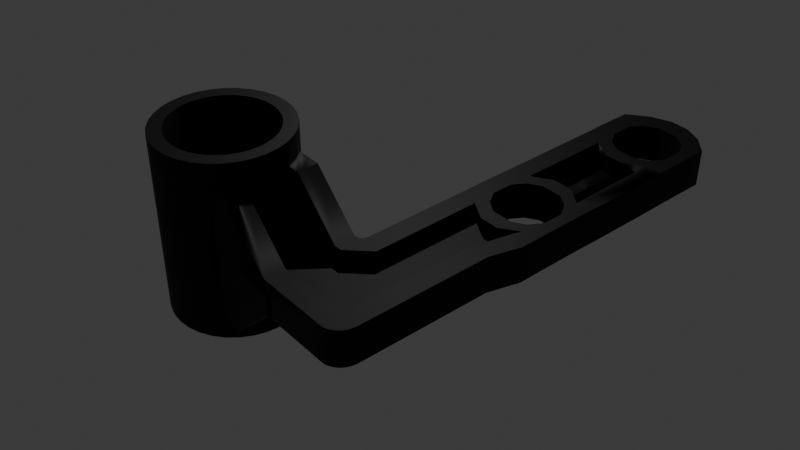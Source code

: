 # Source: OneShotBellcrank.blend  (saved by Blender 4.5.91; exported with 4.5.12 LTS)
import bpy
from mathutils import Matrix  # noqa: F401  (used for matrix-valued properties, if any)

bpy.ops.wm.read_factory_settings(use_empty=True)
scene = bpy.context.scene
scene.name = 'Scene'

# ---- collections
col_collection = bpy.data.collections.new('Collection'); scene.collection.children.link(col_collection)

# ---- materials (node trees are filled in below, after node groups)
mat_material_001 = bpy.data.materials.new('Material.001')

# ---- node groups
ng_smooth_by_angle = bpy.data.node_groups.new('Smooth by Angle', 'GeometryNodeTree')
_s = ng_smooth_by_angle.interface.new_socket(name='Mesh', in_out='OUTPUT', socket_type='NodeSocketGeometry')
_s = ng_smooth_by_angle.interface.new_socket(name='Mesh', in_out='INPUT', socket_type='NodeSocketGeometry')
_s = ng_smooth_by_angle.interface.new_socket(name='Angle', in_out='INPUT', socket_type='NodeSocketFloat')
_s.subtype = 'ANGLE'
_s.default_value = 0.5236
_s.min_value = 0.0
_s.max_value = 3.142
_s.description = 'Maximum face angle for smooth edges'
_s = ng_smooth_by_angle.interface.new_socket(name='Ignore Sharpness', in_out='INPUT', socket_type='NodeSocketBool')
_s.force_non_field = True
ng_smooth_by_angle.description = 'Set the sharpness of mesh edges based on the angle between the neighboring faces'
ng_smooth_by_angle.is_modifier = True
_N = ng_smooth_by_angle.nodes; _L = ng_smooth_by_angle.links
n0 = _N.new('GeometryNodeSetShadeSmooth'); n0.name = 'Set Shade Smooth'; n0.location = (120, -80)
n0.domain = 'EDGE'
n1 = _N.new('GeometryNodeSetShadeSmooth'); n1.name = 'Set Shade Smooth.001'; n1.location = (300, -80)
n2 = _N.new('NodeGroupOutput'); n2.name = 'Group Output'; n2.location = (480, -80)
n3 = _N.new('GeometryNodeInputMeshEdgeAngle'); n3.name = 'Edge Angle'; n3.location = (-440, -240)
n4 = _N.new('NodeGroupInput'); n4.name = 'Group Input'; n4.location = (-80, -80)
n5 = _N.new('GeometryNodeInputEdgeSmooth'); n5.name = 'Is Edge Smooth'; n5.location = (-260, -120)
n6 = _N.new('GeometryNodeInputShadeSmooth'); n6.name = 'Is Shade Smooth'; n6.location = (-440, -397)
n7 = _N.new('FunctionNodeCompare'); n7.name = 'Compare'; n7.location = (-260, -260)
n7.operation = 'LESS_EQUAL'
n7.inputs[6].default_value = (0.0, 0.0, 0.0, 0.0)
n7.inputs[7].default_value = (0.0, 0.0, 0.0, 0.0)
n8 = _N.new('FunctionNodeBooleanMath'); n8.name = 'Boolean Math.001'; n8.location = (-80, -260)
n9 = _N.new('NodeGroupInput'); n9.name = 'Group Input.001'; n9.location = (-440, -329)
n10 = _N.new('NodeGroupInput'); n10.name = 'Group Input.002'; n10.location = (-259, -189)
n11 = _N.new('FunctionNodeBooleanMath'); n11.name = 'Boolean Math'; n11.location = (-80, -149)
n11.operation = 'OR'
n12 = _N.new('FunctionNodeBooleanMath'); n12.name = 'Boolean Math.002'; n12.location = (-260, -380)
n12.operation = 'OR'
n13 = _N.new('NodeGroupInput'); n13.name = 'Group Input.003'; n13.location = (-440, -460)
_L.new(n3.outputs[0], n7.inputs[0])
_L.new(n1.outputs[0], n2.inputs[0])
_L.new(n9.outputs[1], n7.inputs[1])
_L.new(n7.outputs[0], n8.inputs[0])
_L.new(n4.outputs[0], n0.inputs[0])
_L.new(n0.outputs[0], n1.inputs[0])
_L.new(n8.outputs[0], n0.inputs[2])
_L.new(n10.outputs[2], n11.inputs[1])
_L.new(n5.outputs[0], n11.inputs[0])
_L.new(n11.outputs[0], n0.inputs[1])
_L.new(n13.outputs[2], n12.inputs[1])
_L.new(n6.outputs[0], n12.inputs[0])
_L.new(n12.outputs[0], n8.inputs[1])
n2.is_active_output = True

# ---- material node trees
mat_material_001.use_nodes = True; mat_material_001.node_tree.nodes.clear()
_N = mat_material_001.node_tree.nodes; _L = mat_material_001.node_tree.links
n0 = _N.new('ShaderNodeBsdfPrincipled'); n0.name = 'Principled BSDF'; n0.location = (-200, 100)
n0.inputs[0].default_value = (0.02513, 0.02513, 0.02513, 1.0)
n0.inputs[1].default_value = 1.0
n0.inputs[2].default_value = 0.6412
n1 = _N.new('ShaderNodeOutputMaterial'); n1.name = 'Material Output'; n1.location = (200, 100)
_L.new(n0.outputs[0], n1.inputs[0])
n1.is_active_output = True

# ---- world
world_world = bpy.data.worlds.new('World'); scene.world = world_world
world_world.use_nodes = True; world_world.node_tree.nodes.clear()
_N = world_world.node_tree.nodes; _L = world_world.node_tree.links
n0 = _N.new('ShaderNodeOutputWorld'); n0.name = 'World Output'; n0.location = (200, 100)
n1 = _N.new('ShaderNodeBackground'); n1.name = 'Background'; n1.location = (-200, 100)
n1.inputs[0].default_value = (0.05088, 0.05088, 0.05088, 1.0)
_L.new(n1.outputs[0], n0.inputs[0])
n0.is_active_output = True
world_world.color = (0.05088, 0.05088, 0.05088)
world_world.sun_shadow_jitter_overblur = 0.0

# ---- cameras
cam_camera = bpy.data.cameras.new('Camera')
cam_camera.clip_end = 100.0
cam_camera.ortho_scale = 7.314

# ---- lights
light_light = bpy.data.lights.new('Light', 'POINT')
light_light.energy = 1000.0
light_light.shadow_soft_size = 0.1

# ---- meshes
me_circle_001 = bpy.data.meshes.new('Circle.001')
me_circle_001.from_pydata([(0.0, 1.0, 0.0), (-0.1951, 0.9808, 0.0), (-0.3827, 0.9239, 0.0), (-0.5556, 0.8315, 0.0), (-0.7071, 0.7071, 0.0), (-0.8315, 0.5556, 0.0), (-0.9239, 0.3827, 0.0), (-0.9808, 0.1951, 0.0), (-1.0, 0.0, 0.0), (-0.9808, -0.1951, 0.0), (-0.9239, -0.3827, 0.0), (-0.8315, -0.5556, 0.0), (-0.7071, -0.7071, 0.0), (-0.5556, -0.8315, 0.0), (-0.3827, -0.9239, 0.0), (-0.1951, -0.9808, 0.0), (0.0, -1.0, 0.0), (0.1951, -0.9808, 0.0), (0.3827, -0.9239, 0.0), (0.5556, -0.8315, 0.0), (0.7071, -0.7071, 0.0), (0.8315, -0.5556, 0.0), (0.9239, -0.3827, 0.0), (0.9808, -0.1951, 0.0), (1.0, 0.0, 0.0), (0.9808, 0.1951, 0.0), (0.9239, 0.3827, 0.0), (0.8315, 0.5556, 0.0), (0.7071, 0.7071, 0.0), (0.5556, 0.8315, 0.0), (0.3827, 0.9239, 0.0), (0.1951, 0.9808, 0.0), (-0.1544, 0.776, 0.0), (0.0, 0.7912, 0.0), (-0.3028, 0.731, 0.0), (-0.4396, 0.6579, 0.0), (-0.5595, 0.5595, 0.0), (-0.6579, 0.4396, 0.0), (-0.731, 0.3028, 0.0), (-0.776, 0.1544, 0.0), (-0.7912, 0.0, 0.0), (-0.776, -0.1544, 0.0), (-0.731, -0.3028, 0.0), (-0.6579, -0.4396, 0.0), (-0.5595, -0.5595, 0.0), (-0.4396, -0.6579, 0.0), (-0.3028, -0.731, 0.0), (-0.1544, -0.776, 0.0), (0.0, -0.7912, 0.0), (0.1544, -0.776, 0.0), (0.3028, -0.731, 0.0), (0.4396, -0.6579, 0.0), (0.5595, -0.5595, 0.0), (0.6579, -0.4396, 0.0), (0.731, -0.3028, 0.0), (0.776, -0.1544, 0.0), (0.7912, 0.0, 0.0), (0.776, 0.1544, 0.0), (0.731, 0.3028, 0.0), (0.6579, 0.4396, 0.0), (0.5595, 0.5595, 0.0), (0.4396, 0.6579, 0.0), (0.3028, 0.731, 0.0), (0.1544, 0.776, 0.0), (-0.3827, -3.29, 0.0), (3.704, -1.977, 0.0), (3.476, -2.284, 0.0), (3.705, -3.421, 0.0), (3.473, -3.175, 0.0), (2.426, -3.161, 0.0), (2.205, -3.421, 0.0), (2.2, -1.977, 0.0), (2.421, -2.289, 0.0), (1.712, -2.988, 0.0), (1.712, -3.29, 0.0), (2.52, -3.417, 0.0), (2.814, -3.416, 0.0), (3.096, -3.416, 0.0), (3.391, -3.416, 0.0), (2.599, -2.394, 0.0), (2.792, -2.274, 0.0), (3.113, -2.273, 0.0), (3.307, -2.392, 0.0), (3.305, -3.107, 0.0), (3.115, -3.223, 0.0), (2.796, -3.224, 0.0), (2.603, -3.108, 0.0), (3.379, -1.976, 0.0), (3.091, -1.972, 0.0), (2.814, -1.972, 0.0), (2.526, -1.977, 0.0), (2.239, -2.596, 0.0), (2.241, -2.893, 0.0), (3.666, -2.595, 0.0), (3.665, -2.896, 0.0), (2.48, -2.913, 0.0), (2.48, -2.586, 0.0), (4.912, -3.161, 0.0), (4.688, -3.421, 0.0), (4.906, -2.289, 0.0), (4.685, -1.977, 0.0), (3.427, -2.913, 0.0), (3.427, -2.585, 0.0), (6.104, -2.285, 0.0), (6.1, -3.167, 0.0), (5.005, -3.417, 0.0), (5.299, -3.416, 0.0), (5.582, -3.416, 0.0), (5.876, -3.416, 0.0), (5.084, -2.394, 0.0), (5.277, -2.274, 0.0), (5.598, -2.273, 0.0), (5.793, -2.392, 0.0), (5.791, -3.107, 0.0), (5.6, -3.223, 0.0), (5.281, -3.224, 0.0), (5.089, -3.108, 0.0), (5.865, -1.976, 0.0), (5.576, -1.972, 0.0), (5.299, -1.972, 0.0), (5.011, -1.977, 0.0), (4.724, -2.596, 0.0), (4.726, -2.893, 0.0), (6.223, -2.594, 0.0), (6.218, -2.89, 0.0), (4.966, -2.913, 0.0), (4.965, -2.586, 0.0), (5.913, -2.913, 0.0), (5.913, -2.585, 0.0), (0.3827, -1.103, 0.0), (0.3827, -1.85, 0.0), (0.7071, -1.103, 0.0), (-0.3827, -1.85, 0.0), (-0.3827, -1.103, 0.0), (-0.7071, -1.103, 0.0), (-0.7071, -1.85, 0.0), (-0.1544, 0.776, 1.403), (0.0, 0.7912, 1.403), (-0.3028, 0.731, 1.403), (-0.4396, 0.6579, 1.403), (-0.5595, 0.5595, 1.403), (-0.6579, 0.4396, 1.403), (-0.731, 0.3028, 1.403), (-0.776, 0.1544, 1.403), (-0.7912, 0.0, 1.403), (-0.776, -0.1544, 1.403), (-0.731, -0.3028, 1.403), (-0.6579, -0.4396, 1.403), (-0.5595, -0.5595, 1.403), (-0.4396, -0.6579, 1.403), (-0.3028, -0.731, 1.403), (-0.1544, -0.776, 1.403), (0.0, -0.7912, 1.403), (0.1544, -0.776, 1.403), (0.3028, -0.731, 1.403), (0.4396, -0.6579, 1.403), (0.5595, -0.5595, 1.403), (0.6579, -0.4396, 1.403), (0.731, -0.3028, 1.403), (0.776, -0.1544, 1.403), (0.7912, 0.0, 1.403), (0.776, 0.1544, 1.403), (0.731, 0.3028, 1.403), (0.6579, 0.4396, 1.403), (0.5595, 0.5595, 1.403), (0.4396, 0.6579, 1.403), (0.3028, 0.731, 1.403), (0.1544, 0.776, 1.403), (-0.1951, 0.9808, 1.403), (0.0, 1.0, 1.403), (-0.3827, 0.9239, 1.403), (-0.5556, 0.8315, 1.403), (-0.7071, 0.7071, 1.403), (-0.8315, 0.5556, 1.403), (-0.9239, 0.3827, 1.403), (-0.9808, 0.1951, 1.403), (-1.0, 0.0, 1.403), (-0.9808, -0.1951, 1.403), (-0.9239, -0.3827, 1.403), (-0.8315, -0.5556, 1.403), (-0.7071, -0.7071, 1.403), (-0.5556, -0.8315, 1.403), (-0.3827, -0.9239, 1.403), (-0.1951, -0.9808, 1.403), (0.0, -1.0, 1.403), (0.1951, -0.9808, 1.403), (0.3827, -0.9239, 1.403), (0.5556, -0.8315, 1.403), (0.7071, -0.7071, 1.403), (0.8315, -0.5556, 1.403), (0.9239, -0.3827, 1.403), (0.9808, -0.1951, 1.403), (1.0, 0.0, 1.403), (0.9808, 0.1951, 1.403), (0.9239, 0.3827, 1.403), (0.8315, 0.5556, 1.403), (0.7071, 0.7071, 1.403), (0.5556, 0.8315, 1.403), (0.3827, 0.9239, 1.403), (0.1951, 0.9808, 1.403), (-0.5556, -0.8315, 1.038), (-0.7071, -0.7071, 1.038), (-0.3827, -0.9239, 1.038), (0.5556, -0.8315, 1.038), (0.3827, -0.9239, 1.038), (0.7071, -0.7071, 1.038), (-0.3827, -1.103, 1.038), (0.7071, -1.103, 1.038), (0.3827, -1.103, 1.038), (-0.7071, -1.103, 1.038), (0.3827, -1.85, 0.2879), (-0.3827, -1.85, 0.2879), (-0.3827, -1.977, 0.0), (-0.7071, -1.977, 0.0), (-0.7071, -1.85, 0.2879), (-0.7071, -1.977, 0.2879), (-0.3827, -1.977, 0.2879), (-0.7071, -2.988, 0.2879), (3.476, -2.284, 0.2879), (3.704, -1.977, 0.2879), (3.705, -3.421, 0.2879), (3.473, -3.175, 0.2879), (1.712, -2.988, 0.2879), (3.391, -3.416, 0.2879), (2.2, -1.977, 0.2879), (3.364, -2.335, 0.2879), (2.547, -3.166, 0.2879), (2.426, -3.161, 0.2879), (1.712, -3.29, 0.2879), (2.205, -3.421, 0.2879), (2.526, -1.977, 0.2879), (2.421, -2.289, 0.2879), (2.241, -2.893, 0.2879), (3.665, -2.896, 0.2879), (2.52, -3.417, 0.2879), (2.814, -3.416, 0.2879), (3.096, -3.416, 0.2879), (2.542, -2.337, 0.2879), (2.769, -2.196, 0.2879), (3.135, -2.195, 0.2879), (3.362, -3.164, 0.2879), (3.137, -3.301, 0.2879), (2.774, -3.302, 0.2879), (3.379, -1.976, 0.2879), (3.091, -1.972, 0.2879), (2.814, -1.972, 0.2879), (2.402, -2.563, 0.2879), (4.724, -2.596, 0.2879), (4.906, -2.289, 0.2879), (5.027, -2.337, 0.2879), (3.506, -2.563, 0.2879), (2.239, -2.596, 0.2879), (3.666, -2.595, 0.2879), (2.402, -2.936, 0.2879), (5.85, -2.335, 0.2879), (6.104, -2.285, 0.2879), (6.1, -3.167, 0.2879), (5.876, -3.416, 0.2879), (3.505, -2.935, 0.2879), (4.685, -1.977, 0.2879), (4.688, -3.421, 0.2879), (4.912, -3.161, 0.2879), (2.599, -2.394, 0.2879), (2.792, -2.274, 0.2879), (3.113, -2.273, 0.2879), (3.307, -2.392, 0.2879), (3.305, -3.107, 0.2879), (3.115, -3.223, 0.2879), (2.796, -3.224, 0.2879), (2.603, -3.108, 0.2879), (2.48, -2.586, 0.2879), (3.427, -2.585, 0.2879), (2.48, -2.913, 0.2879), (3.427, -2.913, 0.2879), (5.011, -1.977, 0.2879), (6.218, -2.89, 0.2879), (5.005, -3.417, 0.2879), (5.299, -3.416, 0.2879), (5.582, -3.416, 0.2879), (5.255, -2.196, 0.2879), (5.62, -2.195, 0.2879), (5.847, -3.164, 0.2879), (5.623, -3.301, 0.2879), (5.259, -3.302, 0.2879), (5.033, -3.166, 0.2879), (5.576, -1.972, 0.2879), (5.865, -1.976, 0.2879), (5.299, -1.972, 0.2879), (4.887, -2.563, 0.2879), (5.991, -2.563, 0.2879), (4.726, -2.893, 0.2879), (6.223, -2.594, 0.2879), (4.888, -2.936, 0.2879), (5.991, -2.935, 0.2879), (5.277, -2.274, 0.2879), (5.084, -2.394, 0.2879), (5.598, -2.273, 0.2879), (5.793, -2.392, 0.2879), (5.6, -3.223, 0.2879), (5.791, -3.107, 0.2879), (5.281, -3.224, 0.2879), (5.089, -3.108, 0.2879), (4.965, -2.586, 0.2879), (5.913, -2.585, 0.2879), (4.966, -2.913, 0.2879), (5.913, -2.913, 0.2879), (-0.7071, -2.988, 0.0), (-0.446, -3.284, 0.0), (-0.5068, -3.267, 0.0), (-0.5629, -3.239, 0.0), (-0.6121, -3.202, 0.0), (-0.6524, -3.156, 0.0), (-0.6824, -3.104, 0.0), (-0.7009, -3.047, 0.0), (-0.3827, -3.29, 0.2879), (-0.7009, -3.047, 0.2879), (-0.6824, -3.104, 0.2879), (-0.6524, -3.156, 0.2879), (-0.6121, -3.202, 0.2879), (-0.5629, -3.239, 0.2879), (-0.5068, -3.267, 0.2879), (-0.446, -3.284, 0.2879), (0.7071, -2.292, 0.0), (0.3827, -1.977, 0.0), (0.3827, -1.977, 0.2879), (0.7071, -2.292, 0.2879), (-0.3827, -2.793, 0.0), (-0.1875, -2.988, 0.0), (-0.3789, -2.831, 0.0), (-0.3678, -2.867, 0.0), (-0.3498, -2.901, 0.0), (-0.3255, -2.931, 0.0), (-0.2959, -2.955, 0.0), (-0.2622, -2.973, 0.0), (-0.2256, -2.984, 0.0), (-0.1875, -2.988, 0.2879), (-0.3827, -2.793, 0.2879), (-0.5778, -2.988, 0.2879), (-0.3827, -3.183, 0.2879), (-0.2256, -2.984, 0.2879), (-0.2622, -2.973, 0.2879), (-0.2959, -2.955, 0.2879), (-0.3255, -2.931, 0.2879), (-0.3498, -2.901, 0.2879), (-0.3678, -2.867, 0.2879), (-0.3789, -2.831, 0.2879), (0.7071, -1.85, 0.0), (0.8398, -1.977, 0.0), (0.7187, -1.917, 0.0), (0.7692, -1.966, 0.0), (0.8398, -1.977, 0.2879), (0.7071, -1.85, 0.2879), (0.5745, -1.977, 0.2879), (0.7071, -2.109, 0.2879), (0.7692, -1.966, 0.2879), (0.7187, -1.917, 0.2879), (-0.1951, -0.9808, 0.06204), (-0.3827, -0.9239, 0.06204), (0.0, -1.0, 0.06204), (0.1951, -0.9808, 0.06204), (0.3827, -0.9239, 0.06204), (-0.3827, -1.103, 0.06204), (0.7071, -2.292, 0.06204), (2.421, -2.289, 0.06204), (2.426, -3.161, 0.06204), (1.712, -2.988, 0.06204), (2.241, -2.893, 0.06204), (2.239, -2.596, 0.06204), (0.3827, -1.103, 0.06204), (0.3827, -1.85, 0.06204), (-0.3827, -1.85, 0.06204), (-0.3827, -1.977, 0.06204), (0.3827, -1.977, 0.06204), (-0.1875, -2.988, 0.06204), (-0.2256, -2.984, 0.06204), (-0.2622, -2.973, 0.06204), (-0.2959, -2.955, 0.06204), (-0.3255, -2.931, 0.06204), (-0.3498, -2.901, 0.06204), (-0.3678, -2.867, 0.06204), (-0.3789, -2.831, 0.06204), (-0.3827, -2.793, 0.06204), (-0.1544, 0.776, -1.403), (0.0, 0.7912, -1.403), (-0.3028, 0.731, -1.403), (-0.4396, 0.6579, -1.403), (-0.5595, 0.5595, -1.403), (-0.6579, 0.4396, -1.403), (-0.731, 0.3028, -1.403), (-0.776, 0.1544, -1.403), (-0.7912, 0.0, -1.403), (-0.776, -0.1544, -1.403), (-0.731, -0.3028, -1.403), (-0.6579, -0.4396, -1.403), (-0.5595, -0.5595, -1.403), (-0.4396, -0.6579, -1.403), (-0.3028, -0.731, -1.403), (-0.1544, -0.776, -1.403), (0.0, -0.7912, -1.403), (0.1544, -0.776, -1.403), (0.3028, -0.731, -1.403), (0.4396, -0.6579, -1.403), (0.5595, -0.5595, -1.403), (0.6579, -0.4396, -1.403), (0.731, -0.3028, -1.403), (0.776, -0.1544, -1.403), (0.7912, 0.0, -1.403), (0.776, 0.1544, -1.403), (0.731, 0.3028, -1.403), (0.6579, 0.4396, -1.403), (0.5595, 0.5595, -1.403), (0.4396, 0.6579, -1.403), (0.3028, 0.731, -1.403), (0.1544, 0.776, -1.403), (-0.1951, 0.9808, -1.403), (0.0, 1.0, -1.403), (-0.3827, 0.9239, -1.403), (-0.5556, 0.8315, -1.403), (-0.7071, 0.7071, -1.403), (-0.8315, 0.5556, -1.403), (-0.9239, 0.3827, -1.403), (-0.9808, 0.1951, -1.403), (-1.0, 0.0, -1.403), (-0.9808, -0.1951, -1.403), (-0.9239, -0.3827, -1.403), (-0.8315, -0.5556, -1.403), (-0.7071, -0.7071, -1.403), (-0.5556, -0.8315, -1.403), (-0.3827, -0.9239, -1.403), (-0.1951, -0.9808, -1.403), (0.0, -1.0, -1.403), (0.1951, -0.9808, -1.403), (0.3827, -0.9239, -1.403), (0.5556, -0.8315, -1.403), (0.7071, -0.7071, -1.403), (0.8315, -0.5556, -1.403), (0.9239, -0.3827, -1.403), (0.9808, -0.1951, -1.403), (1.0, 0.0, -1.403), (0.9808, 0.1951, -1.403), (0.9239, 0.3827, -1.403), (0.8315, 0.5556, -1.403), (0.7071, 0.7071, -1.403), (0.5556, 0.8315, -1.403), (0.3827, 0.9239, -1.403), (0.1951, 0.9808, -1.403), (-0.5556, -0.8315, -1.038), (-0.7071, -0.7071, -1.038), (-0.3827, -0.9239, -1.038), (0.5556, -0.8315, -1.038), (0.3827, -0.9239, -1.038), (0.7071, -0.7071, -1.038), (-0.3827, -1.103, -1.038), (0.7071, -1.103, -1.038), (0.3827, -1.103, -1.038), (-0.7071, -1.103, -1.038), (0.3827, -1.85, -0.2879), (0.7071, -1.85, -0.2879), (-0.3827, -1.85, -0.2879), (-0.7071, -1.85, -0.2879), (-0.7071, -1.977, -0.2879), (-0.3827, -1.977, -0.2879), (-0.7071, -2.988, -0.2879), (3.476, -2.284, -0.2879), (3.704, -1.977, -0.2879), (3.705, -3.421, -0.2879), (3.473, -3.175, -0.2879), (1.712, -2.988, -0.2879), (3.391, -3.416, -0.2879), (2.2, -1.977, -0.2879), (3.364, -2.335, -0.2879), (2.547, -3.166, -0.2879), (2.426, -3.161, -0.2879), (1.712, -3.29, -0.2879), (2.205, -3.421, -0.2879), (2.526, -1.977, -0.2879), (2.421, -2.289, -0.2879), (2.241, -2.893, -0.2879), (3.665, -2.896, -0.2879), (2.52, -3.417, -0.2879), (2.814, -3.416, -0.2879), (3.096, -3.416, -0.2879), (2.542, -2.337, -0.2879), (2.769, -2.196, -0.2879), (3.135, -2.195, -0.2879), (3.362, -3.164, -0.2879), (3.137, -3.301, -0.2879), (2.774, -3.302, -0.2879), (3.379, -1.976, -0.2879), (3.091, -1.972, -0.2879), (2.814, -1.972, -0.2879), (2.402, -2.563, -0.2879), (4.724, -2.596, -0.2879), (4.906, -2.289, -0.2879), (5.027, -2.337, -0.2879), (3.506, -2.563, -0.2879), (2.239, -2.596, -0.2879), (3.666, -2.595, -0.2879), (2.402, -2.936, -0.2879), (5.85, -2.335, -0.2879), (6.104, -2.285, -0.2879), (6.1, -3.167, -0.2879), (5.876, -3.416, -0.2879), (3.505, -2.935, -0.2879), (4.685, -1.977, -0.2879), (4.688, -3.421, -0.2879), (4.912, -3.161, -0.2879), (2.599, -2.394, -0.2879), (2.792, -2.274, -0.2879), (3.113, -2.273, -0.2879), (3.307, -2.392, -0.2879), (3.305, -3.107, -0.2879), (3.115, -3.223, -0.2879), (2.796, -3.224, -0.2879), (2.603, -3.108, -0.2879), (2.48, -2.586, -0.2879), (3.427, -2.585, -0.2879), (2.48, -2.913, -0.2879), (3.427, -2.913, -0.2879), (5.011, -1.977, -0.2879), (6.218, -2.89, -0.2879), (5.005, -3.417, -0.2879), (5.299, -3.416, -0.2879), (5.582, -3.416, -0.2879), (5.255, -2.196, -0.2879), (5.62, -2.195, -0.2879), (5.847, -3.164, -0.2879), (5.623, -3.301, -0.2879), (5.259, -3.302, -0.2879), (5.033, -3.166, -0.2879), (5.576, -1.972, -0.2879), (5.865, -1.976, -0.2879), (5.299, -1.972, -0.2879), (4.887, -2.563, -0.2879), (5.991, -2.563, -0.2879), (4.726, -2.893, -0.2879), (6.223, -2.594, -0.2879), (4.888, -2.936, -0.2879), (5.991, -2.935, -0.2879), (5.277, -2.274, -0.2879), (5.084, -2.394, -0.2879), (5.598, -2.273, -0.2879), (5.793, -2.392, -0.2879), (5.6, -3.223, -0.2879), (5.791, -3.107, -0.2879), (5.281, -3.224, -0.2879), (5.089, -3.108, -0.2879), (4.965, -2.586, -0.2879), (5.913, -2.585, -0.2879), (4.966, -2.913, -0.2879), (5.913, -2.913, -0.2879), (0.3827, -1.977, -0.2879), (-0.3827, -3.29, -0.2879), (-0.7009, -3.047, -0.2879), (-0.6824, -3.104, -0.2879), (-0.6524, -3.156, -0.2879), (-0.6121, -3.202, -0.2879), (-0.5629, -3.239, -0.2879), (-0.5068, -3.267, -0.2879), (-0.446, -3.284, -0.2879), (0.7071, -2.292, -0.2879), (-0.1875, -2.988, -0.2879), (-0.3827, -2.793, -0.2879), (-0.5778, -2.988, -0.2879), (-0.3827, -3.183, -0.2879), (-0.2256, -2.984, -0.2879), (-0.2622, -2.973, -0.2879), (-0.2959, -2.955, -0.2879), (-0.3255, -2.931, -0.2879), (-0.3498, -2.901, -0.2879), (-0.3678, -2.867, -0.2879), (-0.3789, -2.831, -0.2879), (0.8398, -1.977, -0.2879), (0.5745, -1.977, -0.2879), (0.7071, -2.109, -0.2879), (0.7692, -1.966, -0.2879), (0.7187, -1.917, -0.2879), (-0.1951, -0.9808, -0.06204), (-0.3827, -0.9239, -0.06204), (0.0, -1.0, -0.06204), (0.1951, -0.9808, -0.06204), (0.3827, -0.9239, -0.06204), (-0.3827, -1.103, -0.06204), (0.7071, -2.292, -0.06204), (2.421, -2.289, -0.06204), (2.426, -3.161, -0.06204), (1.712, -2.988, -0.06204), (2.241, -2.893, -0.06204), (2.239, -2.596, -0.06204), (0.3827, -1.103, -0.06204), (0.3827, -1.85, -0.06204), (-0.3827, -1.85, -0.06204), (-0.3827, -1.977, -0.06204), (0.3827, -1.977, -0.06204), (-0.1875, -2.988, -0.06204), (-0.2256, -2.984, -0.06204), (-0.2622, -2.973, -0.06204), (-0.2959, -2.955, -0.06204), (-0.3255, -2.931, -0.06204), (-0.3498, -2.901, -0.06204), (-0.3678, -2.867, -0.06204), (-0.3789, -2.831, -0.06204), (-0.3827, -2.793, -0.06204)], [(346, 323)], [(19, 20, 188, 187), (57, 56, 160, 161), (18, 19, 187, 186), (56, 55, 159, 160), (17, 18, 186, 185), (55, 54, 158, 159), (16, 17, 185, 184), (54, 53, 157, 158), (15, 16, 184, 183), (53, 52, 156, 157), (14, 15, 183, 182), (52, 51, 155, 156), (13, 14, 182, 181), (51, 50, 154, 155), (12, 13, 181, 180), (50, 49, 153, 154), (11, 12, 180, 179), (49, 48, 152, 153), (10, 11, 179, 178), (48, 47, 151, 152), (9, 10, 178, 177), (47, 46, 150, 151), (8, 9, 177, 176), (46, 45, 149, 150), (7, 8, 176, 175), (45, 44, 148, 149), (6, 7, 175, 174), (44, 43, 147, 148), (5, 6, 174, 173), (31, 0, 169, 199), (43, 42, 146, 147), (4, 5, 173, 172), (324, 210, 130, 323), (131, 20, 205, 207), (121, 122, 290, 247), (120, 100, 259, 274), (72, 231, 325, 322), (90, 71, 224, 230), (99, 121, 247, 248), (99, 100, 259, 248), (74, 70, 229, 228), (128, 127, 305, 303), (98, 97, 261, 260), (127, 113, 299, 305), (89, 90, 230, 245), (97, 68, 221, 261), (125, 126, 302, 304), (88, 89, 245, 244), (67, 98, 260, 220), (116, 125, 304, 301), (87, 88, 244, 243), (100, 65, 219, 259), (78, 67, 220, 223), (112, 128, 303, 297), (65, 87, 243, 219), (66, 99, 248, 218), (126, 109, 295, 302), (115, 116, 301, 300), (214, 215, 213, 135), (119, 120, 274, 287), (114, 115, 300, 298), (108, 104, 256, 257), (118, 119, 287, 285), (113, 114, 298, 299), (117, 118, 285, 286), (213, 306, 217, 215), (111, 112, 297, 296), (102, 101, 273, 271), (110, 111, 296, 294), (103, 117, 286, 255), (101, 83, 266, 273), (109, 110, 294, 295), (122, 97, 261, 290), (94, 93, 252, 233), (95, 96, 270, 272), (93, 66, 218, 252), (86, 95, 272, 269), (77, 78, 223, 236), (91, 92, 232, 251), (82, 102, 271, 265), (76, 77, 236, 235), (72, 91, 251, 231), (96, 79, 262, 270), (136, 137, 169, 168), (130, 346, 351, 210), (129, 131, 207, 208), (129, 130, 210, 208), (138, 136, 168, 170), (139, 138, 170, 171), (140, 139, 171, 172), (141, 140, 172, 173), (142, 141, 173, 174), (143, 142, 174, 175), (144, 143, 175, 176), (145, 144, 176, 177), (146, 145, 177, 178), (147, 146, 178, 179), (148, 147, 179, 180), (149, 148, 180, 181), (150, 149, 181, 182), (151, 150, 182, 183), (152, 151, 183, 184), (153, 152, 184, 185), (154, 153, 185, 186), (155, 154, 186, 187), (156, 155, 187, 188), (157, 156, 188, 189), (158, 157, 189, 190), (159, 158, 190, 191), (160, 159, 191, 192), (161, 160, 192, 193), (162, 161, 193, 194), (163, 162, 194, 195), (164, 163, 195, 196), (165, 164, 196, 197), (166, 165, 197, 198), (167, 166, 198, 199), (137, 167, 199, 169), (58, 57, 161, 162), (20, 21, 189, 188), (59, 58, 162, 163), (32, 33, 137, 136), (21, 22, 190, 189), (60, 59, 163, 164), (34, 32, 136, 138), (22, 23, 191, 190), (61, 60, 164, 165), (35, 34, 138, 139), (23, 24, 192, 191), (62, 61, 165, 166), (36, 35, 139, 140), (24, 25, 193, 192), (63, 62, 166, 167), (37, 36, 140, 141), (25, 26, 194, 193), (33, 63, 167, 137), (38, 37, 141, 142), (26, 27, 195, 194), (0, 1, 168, 169), (39, 38, 142, 143), (27, 28, 196, 195), (1, 2, 170, 168), (40, 39, 143, 144), (28, 29, 197, 196), (2, 3, 171, 170), (41, 40, 144, 145), (29, 30, 198, 197), (3, 4, 172, 171), (42, 41, 145, 146), (30, 31, 199, 198), (204, 208, 207, 205, 203), (209, 206, 202, 200, 201), (19, 18, 204, 203), (133, 14, 202, 206), (134, 133, 206, 209), (13, 12, 201, 200), (20, 19, 203, 205), (12, 134, 209, 201), (18, 129, 208, 204), (14, 13, 200, 202), (214, 211, 206, 209), (207, 208, 210, 351), (135, 132, 211, 214), (75, 76, 235, 234), (85, 86, 269, 268), (134, 135, 214, 209), (132, 133, 206, 211), (346, 131, 207, 351), (132, 212, 216, 211), (240, 223, 220, 221), (243, 225, 218, 219), (222, 228, 229, 227), (258, 240, 221, 233), (232, 227, 226, 253), (287, 279, 280, 285), (274, 249, 279, 287), (259, 248, 249, 274), (224, 231, 237, 230), (230, 237, 238, 245), (245, 238, 239, 244), (244, 239, 225, 243), (227, 229, 234, 226), (226, 234, 235, 242), (242, 235, 236, 241), (241, 236, 223, 240), (290, 261, 284, 292), (293, 281, 256, 275), (219, 218, 248, 259), (221, 220, 260, 261), (231, 251, 246, 237), (251, 232, 253, 246), (225, 250, 252, 218), (250, 258, 233, 252), (262, 263, 238, 237), (263, 264, 239, 238), (264, 265, 225, 239), (266, 267, 241, 240), (267, 268, 242, 241), (268, 269, 226, 242), (270, 262, 237, 246), (265, 271, 250, 225), (269, 272, 253, 226), (272, 270, 246, 253), (273, 266, 240, 258), (271, 273, 258, 250), (285, 280, 254, 286), (261, 260, 276, 284), (284, 276, 277, 283), (283, 277, 278, 282), (282, 278, 257, 281), (248, 247, 288, 249), (247, 290, 292, 288), (254, 289, 291, 255), (289, 293, 275, 291), (295, 294, 279, 249), (294, 296, 280, 279), (296, 297, 254, 280), (299, 298, 282, 281), (298, 300, 283, 282), (300, 301, 284, 283), (302, 295, 249, 288), (297, 303, 289, 254), (301, 304, 292, 284), (304, 302, 288, 292), (305, 299, 281, 293), (303, 305, 293, 289), (254, 255, 286), (257, 256, 281), (216, 211, 214, 215), (69, 73, 222, 227), (123, 103, 255, 291), (212, 213, 215, 216), (104, 124, 275, 256), (79, 80, 263, 262), (64, 74, 228, 314), (124, 123, 291, 275), (98, 105, 276, 260), (80, 81, 264, 263), (105, 106, 277, 276), (81, 82, 265, 264), (92, 69, 227, 232), (106, 107, 278, 277), (83, 84, 267, 266), (68, 94, 233, 221), (107, 108, 257, 278), (84, 85, 268, 267), (70, 75, 234, 229), (217, 306, 313, 315), (315, 313, 312, 316), (316, 312, 311, 317), (317, 311, 310, 318), (318, 310, 309, 319), (319, 309, 308, 320), (320, 308, 307, 321), (321, 307, 64, 314), (322, 325, 324, 323), (335, 339, 340, 341, 342, 343, 344, 345, 336, 337, 338), (335, 327, 334, 339), (339, 334, 333, 340), (340, 333, 332, 341), (341, 332, 331, 342), (342, 331, 330, 343), (343, 330, 329, 344), (344, 329, 328, 345), (345, 328, 326, 336), (73, 327, 335, 222), (326, 212, 216, 336), (216, 215, 217, 337, 336), (335, 338, 314, 228, 222), (338, 337, 217, 315, 316, 317, 318, 319, 320, 321, 314), (350, 354, 355, 351, 352, 353), (346, 351, 355, 348), (348, 355, 354, 349), (349, 354, 350, 347), (347, 350, 224, 71), (351, 210, 324, 352), (350, 353, 325, 231, 224), (353, 352, 324, 325), (15, 14, 357, 356), (357, 361, 370, 371, 381, 380, 379, 378, 377, 376, 375, 374, 373, 365, 364, 366, 367, 363, 362, 372, 369, 368, 360, 359, 358, 356), (92, 91, 367, 366), (331, 332, 376, 377), (16, 15, 356, 358), (132, 212, 371, 370), (17, 16, 358, 359), (322, 323, 372, 362), (330, 331, 377, 378), (18, 17, 359, 360), (129, 18, 360, 368), (130, 129, 368, 369), (329, 330, 378, 379), (72, 322, 362, 363), (133, 132, 370, 361), (328, 329, 379, 380), (73, 69, 364, 365), (334, 327, 373, 374), (326, 328, 380, 381), (14, 133, 361, 357), (333, 334, 374, 375), (69, 92, 366, 364), (327, 73, 365, 373), (332, 333, 375, 376), (91, 72, 363, 367), (212, 326, 381, 371), (323, 130, 369, 372), (94, 68, 97, 122, 121, 99, 66, 93), (19, 433, 434, 20), (57, 407, 406, 56), (18, 432, 433, 19), (56, 406, 405, 55), (17, 431, 432, 18), (55, 405, 404, 54), (16, 430, 431, 17), (54, 404, 403, 53), (15, 429, 430, 16), (53, 403, 402, 52), (14, 428, 429, 15), (52, 402, 401, 51), (13, 427, 428, 14), (51, 401, 400, 50), (12, 426, 427, 13), (50, 400, 399, 49), (11, 425, 426, 12), (49, 399, 398, 48), (10, 424, 425, 11), (48, 398, 397, 47), (9, 423, 424, 10), (47, 397, 396, 46), (8, 422, 423, 9), (46, 396, 395, 45), (7, 421, 422, 8), (45, 395, 394, 44), (6, 420, 421, 7), (44, 394, 393, 43), (5, 419, 420, 6), (31, 445, 415, 0), (43, 393, 392, 42), (4, 418, 419, 5), (551, 323, 130, 456), (131, 453, 451, 20), (121, 492, 535, 122), (120, 519, 504, 100), (72, 322, 560, 476), (90, 475, 469, 71), (99, 493, 492, 121), (99, 493, 504, 100), (74, 473, 474, 70), (128, 548, 550, 127), (98, 505, 506, 97), (127, 550, 544, 113), (89, 490, 475, 90), (97, 506, 466, 68), (125, 549, 547, 126), (88, 489, 490, 89), (67, 465, 505, 98), (116, 546, 549, 125), (87, 488, 489, 88), (100, 504, 464, 65), (78, 468, 465, 67), (112, 542, 548, 128), (65, 464, 488, 87), (66, 463, 493, 99), (126, 547, 540, 109), (115, 545, 546, 116), (459, 135, 213, 460), (119, 532, 519, 120), (114, 543, 545, 115), (108, 502, 501, 104), (118, 530, 532, 119), (113, 544, 543, 114), (117, 531, 530, 118), (213, 460, 462, 306), (111, 541, 542, 112), (102, 516, 518, 101), (110, 539, 541, 111), (103, 500, 531, 117), (101, 518, 511, 83), (109, 540, 539, 110), (122, 535, 506, 97), (94, 478, 497, 93), (95, 517, 515, 96), (93, 497, 463, 66), (86, 514, 517, 95), (77, 481, 468, 78), (91, 496, 477, 92), (82, 510, 516, 102), (76, 480, 481, 77), (72, 476, 496, 91), (96, 515, 507, 79), (382, 414, 415, 383), (130, 456, 457, 346), (129, 454, 453, 131), (129, 454, 456, 130), (384, 416, 414, 382), (385, 417, 416, 384), (386, 418, 417, 385), (387, 419, 418, 386), (388, 420, 419, 387), (389, 421, 420, 388), (390, 422, 421, 389), (391, 423, 422, 390), (392, 424, 423, 391), (393, 425, 424, 392), (394, 426, 425, 393), (395, 427, 426, 394), (396, 428, 427, 395), (397, 429, 428, 396), (398, 430, 429, 397), (399, 431, 430, 398), (400, 432, 431, 399), (401, 433, 432, 400), (402, 434, 433, 401), (403, 435, 434, 402), (404, 436, 435, 403), (405, 437, 436, 404), (406, 438, 437, 405), (407, 439, 438, 406), (408, 440, 439, 407), (409, 441, 440, 408), (410, 442, 441, 409), (411, 443, 442, 410), (412, 444, 443, 411), (413, 445, 444, 412), (383, 415, 445, 413), (58, 408, 407, 57), (20, 434, 435, 21), (59, 409, 408, 58), (32, 382, 383, 33), (21, 435, 436, 22), (60, 410, 409, 59), (34, 384, 382, 32), (22, 436, 437, 23), (61, 411, 410, 60), (35, 385, 384, 34), (23, 437, 438, 24), (62, 412, 411, 61), (36, 386, 385, 35), (24, 438, 439, 25), (63, 413, 412, 62), (37, 387, 386, 36), (25, 439, 440, 26), (33, 383, 413, 63), (38, 388, 387, 37), (26, 440, 441, 27), (0, 415, 414, 1), (39, 389, 388, 38), (27, 441, 442, 28), (1, 414, 416, 2), (40, 390, 389, 39), (28, 442, 443, 29), (2, 416, 417, 3), (41, 391, 390, 40), (29, 443, 444, 30), (3, 417, 418, 4), (42, 392, 391, 41), (30, 444, 445, 31), (450, 449, 451, 453, 454), (455, 447, 446, 448, 452), (19, 449, 450, 18), (133, 452, 448, 14), (134, 455, 452, 133), (13, 446, 447, 12), (20, 451, 449, 19), (12, 447, 455, 134), (18, 450, 454, 129), (14, 448, 446, 13), (459, 455, 452, 458), (453, 457, 456, 454), (135, 459, 458, 132), (75, 479, 480, 76), (85, 513, 514, 86), (134, 455, 459, 135), (132, 458, 452, 133), (346, 457, 453, 131), (132, 458, 461, 212), (485, 466, 465, 468), (488, 464, 463, 470), (467, 472, 474, 473), (503, 478, 466, 485), (477, 498, 471, 472), (532, 530, 525, 524), (519, 532, 524, 494), (504, 519, 494, 493), (469, 475, 482, 476), (475, 490, 483, 482), (490, 489, 484, 483), (489, 488, 470, 484), (472, 471, 479, 474), (471, 487, 480, 479), (487, 486, 481, 480), (486, 485, 468, 481), (535, 537, 529, 506), (538, 520, 501, 526), (464, 504, 493, 463), (466, 506, 505, 465), (476, 482, 491, 496), (496, 491, 498, 477), (470, 463, 497, 495), (495, 497, 478, 503), (507, 482, 483, 508), (508, 483, 484, 509), (509, 484, 470, 510), (511, 485, 486, 512), (512, 486, 487, 513), (513, 487, 471, 514), (515, 491, 482, 507), (510, 470, 495, 516), (514, 471, 498, 517), (517, 498, 491, 515), (518, 503, 485, 511), (516, 495, 503, 518), (530, 531, 499, 525), (506, 529, 521, 505), (529, 528, 522, 521), (528, 527, 523, 522), (527, 526, 502, 523), (493, 494, 533, 492), (492, 533, 537, 535), (499, 500, 536, 534), (534, 536, 520, 538), (540, 494, 524, 539), (539, 524, 525, 541), (541, 525, 499, 542), (544, 526, 527, 543), (543, 527, 528, 545), (545, 528, 529, 546), (547, 533, 494, 540), (542, 499, 534, 548), (546, 529, 537, 549), (549, 537, 533, 547), (550, 538, 526, 544), (548, 534, 538, 550), (499, 531, 500), (502, 526, 501), (461, 460, 459, 458), (69, 472, 467, 73), (123, 536, 500, 103), (212, 461, 460, 213), (104, 501, 520, 124), (79, 507, 508, 80), (64, 552, 473, 74), (124, 520, 536, 123), (98, 505, 521, 105), (80, 508, 509, 81), (105, 521, 522, 106), (81, 509, 510, 82), (92, 477, 472, 69), (106, 522, 523, 107), (83, 511, 512, 84), (68, 466, 478, 94), (107, 523, 502, 108), (84, 512, 513, 85), (70, 474, 479, 75), (462, 553, 313, 306), (553, 554, 312, 313), (554, 555, 311, 312), (555, 556, 310, 311), (556, 557, 309, 310), (557, 558, 308, 309), (558, 559, 307, 308), (559, 552, 64, 307), (322, 323, 551, 560), (561, 564, 563, 562, 571, 570, 569, 568, 567, 566, 565), (561, 565, 334, 327), (565, 566, 333, 334), (566, 567, 332, 333), (567, 568, 331, 332), (568, 569, 330, 331), (569, 570, 329, 330), (570, 571, 328, 329), (571, 562, 326, 328), (73, 467, 561, 327), (326, 562, 461, 212), (461, 562, 563, 462, 460), (561, 467, 473, 552, 564), (564, 552, 559, 558, 557, 556, 555, 554, 553, 462, 563), (572, 574, 573, 457, 576, 575), (346, 348, 576, 457), (348, 349, 575, 576), (349, 347, 572, 575), (347, 71, 469, 572), (457, 573, 551, 456), (572, 469, 476, 560, 574), (574, 560, 551, 573), (15, 577, 578, 14), (578, 577, 579, 580, 581, 589, 590, 593, 583, 584, 588, 587, 585, 586, 594, 595, 596, 597, 598, 599, 600, 601, 602, 592, 591, 582), (92, 587, 588, 91), (331, 598, 597, 332), (16, 579, 577, 15), (132, 591, 592, 212), (17, 580, 579, 16), (322, 583, 593, 323), (330, 599, 598, 331), (18, 581, 580, 17), (129, 589, 581, 18), (130, 590, 589, 129), (329, 600, 599, 330), (72, 584, 583, 322), (133, 582, 591, 132), (328, 601, 600, 329), (73, 586, 585, 69), (334, 595, 594, 327), (326, 602, 601, 328), (14, 578, 582, 133), (333, 596, 595, 334), (69, 585, 587, 92), (327, 594, 586, 73), (332, 597, 596, 333), (91, 588, 584, 72), (212, 592, 602, 326), (323, 593, 590, 130)])
me_circle_001.polygons.foreach_set('use_smooth', [True] * 611)
_uv = me_circle_001.uv_layers.new(name='UVMap')
_uv.uv.foreach_set('vector', [0.0, 0.0, 0.0, 0.0, 0.0, 0.0, 0.0, 0.0, 0.0, 0.0, 0.0, 0.0, 0.0, 0.0, 0.0, 0.0, 0.0, 0.0, 0.0, 0.0, 0.0, 0.0, 0.0, 0.0, 0.0, 0.0, 0.0, 0.0, 0.0, 0.0, 0.0, 0.0, 0.0, 0.0, 0.0, 0.0, 0.0, 0.0, 0.0, 0.0, 0.0, 0.0, 0.0, 0.0, 0.0, 0.0, 0.0, 0.0, 0.0, 0.0, 0.0, 0.0, 0.0, 0.0, 0.0, 0.0, 0.0, 0.0, 0.0, 0.0, 0.0, 0.0, 0.0, 0.0, 0.0, 0.0, 0.0, 0.0, 0.0, 0.0, 0.0, 0.0, 0.0, 0.0, 0.0, 0.0, 0.0, 0.0, 0.0, 0.0, 0.0, 0.0, 0.0, 0.0, 0.0, 0.0, 0.0, 0.0, 0.0, 0.0, 0.0, 0.0, 0.0, 0.0, 0.0, 0.0, 0.0, 0.0, 0.0, 0.0, 0.0, 0.0, 0.0, 0.0, 0.0, 0.0, 0.0, 0.0, 0.0, 0.0, 0.0, 0.0, 0.0, 0.0, 0.0, 0.0, 0.0, 0.0, 0.0, 0.0, 0.0, 0.0, 0.0, 0.0, 0.0, 0.0, 0.0, 0.0, 0.0, 0.0, 0.0, 0.0, 0.0, 0.0, 0.0, 0.0, 0.0, 0.0, 0.0, 0.0, 0.0, 0.0, 0.0, 0.0, 0.0, 0.0, 0.0, 0.0, 0.0, 0.0, 0.0, 0.0, 0.0, 0.0, 0.0, 0.0, 0.0, 0.0, 0.0, 0.0, 0.0, 0.0, 0.0, 0.0, 0.0, 0.0, 0.0, 0.0, 0.0, 0.0, 0.0, 0.0, 0.0, 0.0, 0.0, 0.0, 0.0, 0.0, 0.0, 0.0, 0.0, 0.0, 0.0, 0.0, 0.0, 0.0, 0.0, 0.0, 0.0, 0.0, 0.0, 0.0, 0.0, 0.0, 0.0, 0.0, 0.0, 0.0, 0.0, 0.0, 0.0, 0.0, 0.0, 0.0, 0.0, 0.0, 0.0, 0.0, 0.0, 0.0, 0.0, 0.0, 0.0, 0.0, 0.0, 0.0, 0.0, 0.0, 0.0, 0.0, 0.0, 0.0, 0.0, 0.0, 0.0, 0.0, 0.0, 0.0, 0.0, 0.0, 0.0, 0.0, 0.0, 0.0, 0.0, 0.0, 0.0, 0.0, 0.0, 0.0, 0.0, 0.0, 0.0, 0.0, 0.0, 0.0, 0.0, 0.0, 0.0, 0.0, 0.0, 0.0, 0.0, 0.0, 0.0, 0.0, 0.0, 0.0, 0.0, 0.0, 0.0, 0.0, 0.0, 0.0, 0.0, 0.0, 0.0, 0.0, 0.0, 0.0, 0.0, 0.0, 0.0, 0.0, 0.0, 0.0, 0.0, 0.0, 0.0, 0.0, 0.0, 0.0, 0.0, 0.0, 0.0, 0.0, 0.0, 0.0, 0.0, 0.0, 0.0, 0.0, 0.0, 0.0, 0.0, 0.0, 0.0, 0.0, 0.0, 0.0, 0.0, 0.0, 0.0, 0.0, 0.0, 0.0, 0.0, 0.0, 0.0, 0.0, 0.0, 0.0, 0.0, 0.0, 0.0, 0.0, 0.0, 0.0, 0.0, 0.0, 0.0, 0.0, 0.0, 0.0, 0.0, 0.0, 0.0, 0.0, 0.0, 0.0, 0.0, 0.0, 0.0, 0.0, 0.0, 0.0, 0.0, 0.0, 0.0, 0.0, 0.0, 0.0, 0.0, 0.0, 0.0, 0.0, 0.0, 0.0, 0.0, 0.0, 0.0, 0.0, 0.0, 0.0, 0.0, 0.0, 0.0, 0.0, 0.0, 0.0, 0.0, 0.0, 0.0, 0.0, 0.0, 0.0, 0.0, 0.0, 0.0, 0.0, 0.0, 0.0, 0.0, 0.0, 0.0, 0.0, 0.0, 0.0, 0.0, 0.0, 0.0, 0.0, 0.0, 0.0, 0.0, 0.0, 0.0, 0.0, 0.0, 0.0, 0.0, 0.0, 0.0, 0.0, 0.0, 0.0, 0.0, 0.0, 0.0, 0.0, 0.0, 0.0, 0.0, 0.0, 0.0, 0.0, 0.0, 0.0, 0.0, 0.0, 0.0, 0.0, 0.0, 0.0, 0.0, 0.0, 0.0, 0.0, 0.0, 0.0, 0.0, 0.0, 0.0, 0.0, 0.0, 0.0, 0.0, 0.0, 0.0, 0.0, 0.0, 0.0, 0.0, 0.0, 0.0, 0.0, 0.0, 0.0, 0.0, 0.0, 0.0, 0.0, 0.0, 0.0, 0.0, 0.0, 0.0, 0.0, 0.0, 0.0, 0.0, 0.0, 0.0, 0.0, 0.0, 0.0, 0.0, 0.0, 0.0, 0.0, 0.0, 0.0, 0.0, 0.0, 0.0, 0.0, 0.0, 0.0, 0.0, 0.0, 0.0, 0.0, 0.0, 0.0, 0.0, 0.0, 0.0, 0.0, 0.0, 0.0, 0.0, 0.0, 0.0, 0.0, 0.0, 0.0, 0.0, 0.0, 0.0, 0.0, 0.0, 0.0, 0.0, 0.0, 0.0, 0.0, 0.0, 0.0, 0.0, 0.0, 0.0, 0.0, 0.0, 0.0, 0.0, 0.0, 0.0, 0.0, 0.0, 0.0, 0.0, 0.0, 0.0, 0.0, 0.0, 0.0, 0.0, 0.0, 0.0, 0.0, 0.0, 0.0, 0.0, 0.0, 0.0, 0.0, 0.0, 0.0, 0.0, 0.0, 0.0, 0.0, 0.0, 0.0, 0.0, 0.0, 0.0, 0.0, 0.0, 0.0, 0.0, 0.0, 0.0, 0.0, 0.0, 0.0, 0.0, 0.0, 0.0, 0.0, 0.0, 0.0, 0.0, 0.0, 0.0, 0.0, 0.0, 0.0, 0.0, 0.0, 0.0, 0.0, 0.0, 0.0, 0.0, 0.0, 0.0, 0.0, 0.0, 0.0, 0.0, 0.0, 0.0, 0.0, 0.0, 0.0, 0.0, 0.0, 0.0, 0.0, 0.0, 0.0, 0.0, 0.0, 0.0, 0.0, 0.0, 0.0, 0.0, 0.0, 0.0, 0.0, 0.0, 0.0, 0.0, 0.0, 0.0, 0.0, 0.0, 0.0, 0.0, 0.0, 0.0, 0.0, 0.0, 0.0, 0.0, 0.0, 0.0, 0.0, 0.0, 0.0, 0.0, 0.0, 0.0, 0.0, 0.0, 0.0, 0.0, 0.0, 0.0, 0.0, 0.0, 0.0, 0.0, 0.0, 0.0, 0.0, 0.0, 0.0, 0.0, 0.0, 0.0, 0.0, 0.0, 0.0, 0.0, 0.0, 0.0, 0.0, 0.0, 0.0, 0.0, 0.0, 0.0, 0.0, 0.0, 0.0, 0.0, 0.0, 0.0, 0.0, 0.0, 0.0, 0.0, 0.0, 0.0, 0.0, 0.0, 0.0, 0.0, 0.0, 0.0, 0.0, 0.0, 0.0, 0.0, 0.0, 0.0, 0.0, 0.0, 0.0, 0.0, 0.0, 0.0, 0.0, 0.0, 0.0, 0.0, 0.0, 0.0, 0.0, 0.0, 0.0, 0.0, 0.0, 0.0, 0.0, 0.0, 0.0, 0.0, 0.0, 0.0, 0.0, 0.0, 0.0, 0.0, 0.0, 0.0, 0.0, 0.0, 0.0, 0.0, 0.0, 0.0, 0.0, 0.0, 0.0, 0.0, 0.0, 0.0, 0.0, 0.0, 0.0, 0.0, 0.0, 0.0, 0.0, 0.0, 0.0, 0.0, 0.0, 0.0, 0.0, 0.0, 0.0, 0.0, 0.0, 0.0, 0.0, 0.0, 0.0, 0.0, 0.0, 0.0, 0.0, 0.0, 0.0, 0.0, 0.0, 0.0, 0.0, 0.0, 0.0, 0.0, 0.0, 0.0, 0.0, 0.0, 0.0, 0.0, 0.0, 0.0, 0.0, 0.0, 0.0, 0.0, 0.0, 0.0, 0.0, 0.0, 0.0, 0.0, 0.0, 0.0, 0.0, 0.0, 0.0, 0.0, 0.0, 0.0, 0.0, 0.0, 0.0, 0.0, 0.0, 0.0, 0.0, 0.0, 0.0, 0.0, 0.0, 0.0, 0.0, 0.0, 0.0, 0.0, 0.0, 0.0, 0.0, 0.0, 0.0, 0.0, 0.0, 0.0, 0.0, 0.0, 0.0, 0.0, 0.0, 0.0, 0.0, 0.0, 0.0, 0.0, 0.0, 0.0, 0.0, 0.0, 0.0, 0.0, 0.0, 0.0, 0.0, 0.0, 0.0, 0.0, 0.0, 0.0, 0.0, 0.0, 0.0, 0.0, 0.0, 0.0, 0.0, 0.0, 0.0, 0.0, 0.0, 0.0, 0.0, 0.0, 0.0, 0.0, 0.0, 0.0, 0.0, 0.0, 0.0, 0.0, 0.0, 0.0, 0.0, 0.0, 0.0, 0.0, 0.0, 0.0, 0.0, 0.0, 0.0, 0.0, 0.0, 0.0, 0.0, 0.0, 0.0, 0.0, 0.0, 0.0, 0.0, 0.0, 0.0, 0.0, 0.0, 0.0, 0.0, 0.0, 0.0, 0.0, 0.0, 0.0, 0.0, 0.0, 0.0, 0.0, 0.0, 0.0, 0.0, 0.0, 0.0, 0.0, 0.0, 0.0, 0.0, 0.0, 0.0, 0.0, 0.0, 0.0, 0.0, 0.0, 0.0, 0.0, 0.0, 0.0, 0.0, 0.0, 0.0, 0.0, 0.0, 0.0, 0.0, 0.0, 0.0, 0.0, 0.0, 0.0, 0.0, 0.0, 0.0, 0.0, 0.0, 0.0, 0.0, 0.0, 0.0, 0.0, 0.0, 0.0, 0.0, 0.0, 0.0, 0.0, 0.0, 0.0, 0.0, 0.0, 0.0, 0.0, 0.0, 0.0, 0.0, 0.0, 0.0, 0.0, 0.0, 0.0, 0.0, 0.0, 0.0, 0.0, 0.0, 0.0, 0.0, 0.0, 0.0, 0.0, 0.0, 0.0, 0.0, 0.0, 0.0, 0.0, 0.0, 0.0, 0.0, 0.0, 0.0, 0.0, 0.0, 0.0, 0.0, 0.0, 0.0, 0.0, 0.0, 0.0, 0.0, 0.0, 0.0, 0.0, 0.0, 0.0, 0.0, 0.0, 0.0, 0.0, 0.0, 0.0, 0.0, 0.0, 0.0, 0.0, 0.0, 0.0, 0.0, 0.0, 0.0, 0.0, 0.0, 0.0, 0.0, 0.0, 0.0, 0.0, 0.0, 0.0, 0.0, 0.0, 0.0, 0.0, 0.0, 0.0, 0.0, 0.0, 0.0, 0.0, 0.0, 0.0, 0.0, 0.0, 0.0, 0.0, 0.0, 0.0, 0.0, 0.0, 0.0, 0.0, 0.0, 0.0, 0.0, 0.0, 0.0, 0.0, 0.0, 0.0, 0.0, 0.0, 0.0, 0.0, 0.0, 0.0, 0.0, 0.0, 0.0, 0.0, 0.0, 0.0, 0.0, 0.0, 0.0, 0.0, 0.0, 0.0, 0.0, 0.0, 0.0, 0.0, 0.0, 0.0, 0.0, 0.0, 0.0, 0.0, 0.0, 0.0, 0.0, 0.0, 0.0, 0.0, 0.0, 0.0, 0.0, 0.0, 0.0, 0.0, 0.0, 0.0, 0.0, 0.0, 0.0, 0.0, 0.0, 0.0, 0.0, 0.0, 0.0, 0.0, 0.0, 0.0, 0.0, 0.0, 0.0, 0.0, 0.0, 0.0, 0.0, 0.0, 0.0, 0.0, 0.0, 0.0, 0.0, 0.0, 0.0, 0.0, 0.0, 0.0, 0.0, 0.0, 0.0, 0.0, 0.0, 0.0, 0.0, 0.0, 0.0, 0.0, 0.0, 0.0, 0.0, 0.0, 0.0, 0.0, 0.0, 0.0, 0.0, 0.0, 0.0, 0.0, 0.0, 0.0, 0.0, 0.0, 0.0, 0.0, 0.0, 0.0, 0.0, 0.0, 0.0, 0.0, 0.0, 0.0, 0.0, 0.0, 0.0, 0.0, 0.0, 0.0, 0.0, 0.0, 0.0, 0.0, 0.0, 0.0, 0.0, 0.0, 0.0, 0.0, 0.0, 0.0, 0.0, 0.0, 0.0, 0.0, 0.0, 0.0, 0.0, 0.0, 0.0, 0.0, 0.0, 0.0, 0.0, 0.0, 0.0, 0.0, 0.0, 0.0, 0.0, 0.0, 0.0, 0.0, 0.0, 0.0, 0.0, 0.0, 0.0, 0.0, 0.0, 0.0, 0.0, 0.0, 0.0, 0.0, 0.0, 0.0, 0.0, 0.0, 0.0, 0.0, 0.0, 0.0, 0.0, 0.0, 0.0, 0.0, 0.0, 0.0, 0.0, 0.0, 0.0, 0.0, 0.0, 0.0, 0.0, 0.0, 0.0, 0.0, 0.0, 0.0, 0.0, 0.0, 0.0, 0.0, 0.0, 0.0, 0.0, 0.0, 0.0, 0.0, 0.0, 0.0, 0.0, 0.0, 0.0, 0.0, 0.0, 0.0, 0.0, 0.0, 0.0, 0.0, 0.0, 0.0, 0.0, 0.0, 0.0, 0.0, 0.0, 0.0, 0.0, 0.0, 0.0, 0.0, 0.0, 0.0, 0.0, 0.0, 0.0, 0.0, 0.0, 0.0, 0.0, 0.0, 0.0, 0.0, 0.0, 0.0, 0.0, 0.0, 0.0, 0.0, 0.0, 0.0, 0.0, 0.0, 0.0, 0.0, 0.0, 0.0, 0.0, 0.0, 0.0, 0.0, 0.0, 0.0, 0.0, 0.0, 0.0, 0.0, 0.0, 0.0, 0.0, 0.0, 0.0, 0.0, 0.0, 0.0, 0.0, 0.0, 0.0, 0.0, 0.0, 0.0, 0.0, 0.0, 0.0, 0.0, 0.0, 0.0, 0.0, 0.0, 0.0, 0.0, 0.0, 0.0, 0.0, 0.0, 0.0, 0.0, 0.0, 0.0, 0.0, 0.0, 0.0, 0.0, 0.0, 0.0, 0.0, 0.0, 0.0, 0.0, 0.0, 0.0, 0.0, 0.0, 0.0, 0.0, 0.0, 0.0, 0.0, 0.0, 0.0, 0.0, 0.0, 0.0, 0.0, 0.0, 0.0, 0.0, 0.0, 0.0, 0.0, 0.0, 0.0, 0.0, 0.0, 0.0, 0.0, 0.0, 0.0, 0.0, 0.0, 0.0, 0.0, 0.0, 0.0, 0.0, 0.0, 0.0, 0.0, 0.0, 0.0, 0.0, 0.0, 0.0, 0.0, 0.0, 0.0, 0.0, 0.0, 0.0, 0.0, 0.0, 0.0, 0.0, 0.0, 0.0, 0.0, 0.0, 0.0, 0.0, 0.0, 0.0, 0.0, 0.0, 0.0, 0.0, 0.0, 0.0, 0.0, 0.0, 0.0, 0.0, 0.0, 0.0, 0.0, 0.0, 0.0, 0.0, 0.0, 0.0, 0.0, 0.0, 0.0, 0.0, 0.0, 0.0, 0.0, 0.0, 0.0, 0.0, 0.0, 0.0, 0.0, 0.0, 0.0, 0.0, 0.0, 0.0, 0.0, 0.0, 0.0, 0.0, 0.0, 0.0, 0.0, 0.0, 0.0, 0.0, 0.0, 0.0, 0.0, 0.0, 0.0, 0.0, 0.0, 0.0, 0.0, 0.0, 0.0, 0.0, 0.0, 0.0, 0.0, 0.0, 0.0, 0.0, 0.0, 0.0, 0.0, 0.0, 0.0, 0.0, 0.0, 0.0, 0.0, 0.0, 0.0, 0.0, 0.0, 0.0, 0.0, 0.0, 0.0, 0.0, 0.0, 0.0, 0.0, 0.0, 0.0, 0.0, 0.0, 0.0, 0.0, 0.0, 0.0, 0.0, 0.0, 0.0, 0.0, 0.0, 0.0, 0.0, 0.0, 0.0, 0.0, 0.0, 0.0, 0.0, 0.0, 0.0, 0.0, 0.0, 0.0, 0.0, 0.0, 0.0, 0.0, 0.0, 0.0, 0.0, 0.0, 0.0, 0.0, 0.0, 0.0, 0.0, 0.0, 0.0, 0.0, 0.0, 0.0, 0.0, 0.0, 0.0, 0.0, 0.0, 0.0, 0.0, 0.0, 0.0, 0.0, 0.0, 0.0, 0.0, 0.0, 0.0, 0.0, 0.0, 0.0, 0.0, 0.0, 0.0, 0.0, 0.0, 0.0, 0.0, 0.0, 0.0, 0.0, 0.0, 0.0, 0.0, 0.0, 0.0, 0.0, 0.0, 0.0, 0.0, 0.0, 0.0, 0.0, 0.0, 0.0, 0.0, 0.0, 0.0, 0.0, 0.0, 0.0, 0.0, 0.0, 0.0, 0.0, 0.0, 0.0, 0.0, 0.0, 0.0, 0.0, 0.0, 0.0, 0.0, 0.0, 0.0, 0.0, 0.0, 0.0, 0.0, 0.0, 0.0, 0.0, 0.0, 0.0, 0.0, 0.0, 0.0, 0.0, 0.0, 0.0, 0.0, 0.0, 0.0, 0.0, 0.0, 0.0, 0.0, 0.0, 0.0, 0.0, 0.0, 0.0, 0.0, 0.0, 0.0, 0.0, 0.0, 0.0, 0.0, 0.0, 0.0, 0.0, 0.0, 0.0, 0.0, 0.0, 0.0, 0.0, 0.0, 0.0, 0.0, 0.0, 0.0, 0.0, 0.0, 0.0, 0.0, 0.0, 0.0, 0.0, 0.0, 0.0, 0.0, 0.0, 0.0, 0.0, 0.0, 0.0, 0.0, 0.0, 0.0, 0.0, 0.0, 0.0, 0.0, 0.0, 0.0, 0.0, 0.0, 0.0, 0.0, 0.0, 0.0, 0.0, 0.0, 0.0, 0.0, 0.0, 0.0, 0.0, 0.0, 0.0, 0.0, 0.0, 0.0, 0.0, 0.0, 0.0, 0.0, 0.0, 0.0, 0.0, 0.0, 0.0, 0.0, 0.0, 0.0, 0.0, 0.0, 0.0, 0.0, 0.0, 0.0, 0.0, 0.0, 0.0, 0.0, 0.0, 0.0, 0.0, 0.0, 0.0, 0.0, 0.0, 0.0, 0.0, 0.0, 0.0, 0.0, 0.0, 0.0, 0.0, 0.0, 0.0, 0.0, 0.0, 0.0, 0.0, 0.0, 0.0, 0.0, 0.0, 0.0, 0.0, 0.0, 0.0, 0.0, 0.0, 0.0, 0.0, 0.0, 0.0, 0.0, 0.0, 0.0, 0.0, 0.0, 0.0, 0.0, 0.0, 0.0, 0.0, 0.0, 0.0, 0.0, 0.0, 0.0, 0.0, 0.0, 0.0, 0.0, 0.0, 0.0, 0.0, 0.0, 0.0, 0.0, 0.0, 0.0, 0.0, 0.0, 0.0, 0.0, 0.0, 0.0, 0.0, 0.0, 0.0, 0.0, 0.0, 0.0, 0.0, 0.0, 0.0, 0.0, 0.0, 0.0, 0.0, 0.0, 0.0, 0.0, 0.0, 0.0, 0.0, 0.0, 0.0, 0.0, 0.0, 0.0, 0.0, 0.0, 0.0, 0.0, 0.0, 0.0, 0.0, 0.0, 0.0, 0.0, 0.0, 0.0, 0.0, 0.0, 0.0, 0.0, 0.0, 0.0, 0.0, 0.0, 0.0, 0.0, 0.0, 0.0, 0.0, 0.0, 0.0, 0.0, 0.0, 0.0, 0.0, 0.0, 0.0, 0.0, 0.0, 0.0, 0.0, 0.0, 0.0, 0.0, 0.0, 0.0, 0.0, 0.0, 0.0, 0.0, 0.0, 0.0, 0.0, 0.0, 0.0, 0.0, 0.0, 0.0, 0.0, 0.0, 0.0, 0.0, 0.0, 0.0, 0.0, 0.0, 0.0, 0.0, 0.0, 0.0, 0.0, 0.0, 0.0, 0.0, 0.0, 0.0, 0.0, 0.0, 0.0, 0.0, 0.0, 0.0, 0.0, 0.0, 0.0, 0.0, 0.0, 0.0, 0.0, 0.0, 0.0, 0.0, 0.0, 0.0, 0.0, 0.0, 0.0, 0.0, 0.0, 0.0, 0.0, 0.0, 0.0, 0.0, 0.0, 0.0, 0.0, 0.0, 0.0, 0.0, 0.0, 0.0, 0.0, 0.0, 0.0, 0.0, 0.0, 0.0, 0.0, 0.0, 0.0, 0.0, 0.0, 0.0, 0.0, 0.0, 0.0, 0.0, 0.0, 0.0, 0.0, 0.0, 0.0, 0.0, 0.0, 0.0, 0.0, 0.0, 0.0, 0.0, 0.0, 0.0, 0.0, 0.0, 0.0, 0.0, 0.0, 0.0, 0.0, 0.0, 0.0, 0.0, 0.0, 0.0, 0.0, 0.0, 0.0, 0.0, 0.0, 0.0, 0.0, 0.0, 0.0, 0.0, 0.0, 0.0, 0.0, 0.0, 0.0, 0.0, 0.0, 0.0, 0.0, 0.0, 0.0, 0.0, 0.0, 0.0, 0.0, 0.0, 0.0, 0.0, 0.0, 0.0, 0.0, 0.0, 0.0, 0.0, 0.0, 0.0, 0.0, 0.0, 0.0, 0.0, 0.0, 0.0, 0.0, 0.0, 0.0, 0.0, 0.0, 0.0, 0.0, 0.0, 0.0, 0.0, 0.0, 0.0, 0.0, 0.0, 0.0, 0.0, 0.0, 0.0, 0.0, 0.0, 0.0, 0.0, 0.0, 0.0, 0.0, 0.0, 0.0, 0.0, 0.0, 0.0, 0.0, 0.0, 0.0, 0.0, 0.0, 0.0, 0.0, 0.0, 0.0, 0.0, 0.0, 0.0, 0.0, 0.0, 0.0, 0.0, 0.0, 0.0, 0.0, 0.0, 0.0, 0.0, 0.0, 0.0, 0.0, 0.0, 0.0, 0.0, 0.0, 0.0, 0.0, 0.0, 0.0, 0.0, 0.0, 0.0, 0.0, 0.0, 0.0, 0.0, 0.0, 0.0, 0.0, 0.0, 0.0, 0.0, 0.0, 0.0, 0.0, 0.0, 0.0, 0.0, 0.0, 0.0, 0.0, 0.0, 0.0, 0.0, 0.0, 0.0, 0.0, 0.0, 0.0, 0.0, 0.0, 0.0, 0.0, 0.0, 0.0, 0.0, 0.0, 0.0, 0.0, 0.0, 0.0, 0.0, 0.0, 0.0, 0.0, 0.0, 0.0, 0.0, 0.0, 0.0, 0.0, 0.0, 0.0, 0.0, 0.0, 0.0, 0.0, 0.0, 0.0, 0.0, 0.0, 0.0, 0.0, 0.0, 0.0, 0.0, 0.0, 0.0, 0.0, 0.0, 0.0, 0.0, 0.0, 0.0, 0.0, 0.0, 0.0, 0.0, 0.0, 0.0, 0.0, 0.0, 0.0, 0.0, 0.0, 0.0, 0.0, 0.0, 0.0, 0.0, 0.0, 0.0, 0.0, 0.0, 0.0, 0.0, 0.0, 0.0, 0.0, 0.0, 0.0, 0.0, 0.0, 0.0, 0.0, 0.0, 0.0, 0.0, 0.0, 0.0, 0.0, 0.0, 0.0, 0.0, 0.0, 0.0, 0.0, 0.0, 0.0, 0.0, 0.0, 0.0, 0.0, 0.0, 0.0, 0.0, 0.0, 0.0, 0.0, 0.0, 0.0, 0.0, 0.0, 0.0, 0.0, 0.0, 0.0, 0.0, 0.0, 0.0, 0.0, 0.0, 0.0, 0.0, 0.0, 0.0, 0.0, 0.0, 0.0, 0.0, 0.0, 0.0, 0.0, 0.0, 0.0, 0.0, 0.0, 0.0, 0.0, 0.0, 0.0, 0.0, 0.0, 0.0, 0.0, 0.0, 0.0, 0.0, 0.0, 0.0, 0.0, 0.0, 0.0, 0.0, 0.0, 0.0, 0.0, 0.0, 0.0, 0.0, 0.0, 0.0, 0.0, 0.0, 0.0, 0.0, 0.0, 0.0, 0.0, 0.0, 0.0, 0.0, 0.0, 0.0, 0.0, 0.0, 0.0, 0.0, 0.0, 0.0, 0.0, 0.0, 0.0, 0.0, 0.0, 0.0, 0.0, 0.0, 0.0, 0.0, 0.0, 0.0, 0.0, 0.0, 0.0, 0.0, 0.0, 0.0, 0.0, 0.0, 0.0, 0.0, 0.0, 0.0, 0.0, 0.0, 0.0, 0.0, 0.0, 0.0, 0.0, 0.0, 0.0, 0.0, 0.0, 0.0, 0.0, 0.0, 0.0, 0.0, 0.0, 0.0, 0.0, 0.0, 0.0, 0.0, 0.0, 0.0, 0.0, 0.0, 0.0, 0.0, 0.0, 0.0, 0.0, 0.0, 0.0, 0.0, 0.0, 0.0, 0.0, 0.0, 0.0, 0.0, 0.0, 0.0, 0.0, 0.0, 0.0, 0.0, 0.0, 0.0, 0.0, 0.0, 0.0, 0.0, 0.0, 0.0, 0.0, 0.0, 0.0, 0.0, 0.0, 0.0, 0.0, 0.0, 0.0, 0.0, 0.0, 0.0, 0.0, 0.0, 0.0, 0.0, 0.0, 0.0, 0.0, 0.0, 0.0, 0.0, 0.0, 0.0, 0.0, 0.0, 0.0, 0.0, 0.0, 0.0, 0.0, 0.0, 0.0, 0.0, 0.0, 0.0, 0.0, 0.0, 0.0, 0.0, 0.0, 0.0, 0.0, 0.0, 0.0, 0.0, 0.0, 0.0, 0.0, 0.0, 0.0, 0.0, 0.0, 0.0, 0.0, 0.0, 0.0, 0.0, 0.0, 0.0, 0.0, 0.0, 0.0, 0.0, 0.0, 0.0, 0.0, 0.0, 0.0, 0.0, 0.0, 0.0, 0.0, 0.0, 0.0, 0.0, 0.0, 0.0, 0.0, 0.0, 0.0, 0.0, 0.0, 0.0, 0.0, 0.0, 0.0, 0.0, 0.0, 0.0, 0.0, 0.0, 0.0, 0.0, 0.0, 0.0, 0.0, 0.0, 0.0, 0.0, 0.0, 0.0, 0.0, 0.0, 0.0, 0.0, 0.0, 0.0, 0.0, 0.0, 0.0, 0.0, 0.0, 0.0, 0.0, 0.0, 0.0, 0.0, 0.0, 0.0, 0.0, 0.0, 0.0, 0.0, 0.0, 0.0, 0.0, 0.0, 0.0, 0.0, 0.0, 0.0, 0.0, 0.0, 0.0, 0.0, 0.0, 0.0, 0.0, 0.0, 0.0, 0.0, 0.0, 0.0, 0.0, 0.0, 0.0, 0.0, 0.0, 0.0, 0.0, 0.0, 0.0, 0.0, 0.0, 0.0, 0.0, 0.0, 0.0, 0.0, 0.0, 0.0, 0.0, 0.0, 0.0, 0.0, 0.0, 0.0, 0.0, 0.0, 0.0, 0.0, 0.0, 0.0, 0.0, 0.0, 0.0, 0.0, 0.0, 0.0, 0.0, 0.0, 0.0, 0.0, 0.0, 0.0, 0.0, 0.0, 0.0, 0.0, 0.0, 0.0, 0.0, 0.0, 0.0, 0.0, 0.0, 0.0, 0.0, 0.0, 0.0, 0.0, 0.0, 0.0, 0.0, 0.0, 0.0, 0.0, 0.0, 0.0, 0.0, 0.0, 0.0, 0.0, 0.0, 0.0, 0.0, 0.0, 0.0, 0.0, 0.0, 0.0, 0.0, 0.0, 0.0, 0.0, 0.0, 0.0, 0.0, 0.0, 0.0, 0.0, 0.0, 0.0, 0.0, 0.0, 0.0, 0.0, 0.0, 0.0, 0.0, 0.0, 0.0, 0.0, 0.0, 0.0, 0.0, 0.0, 0.0, 0.0, 0.0, 0.0, 0.0, 0.0, 0.0, 0.0, 0.0, 0.0, 0.0, 0.0, 0.0, 0.0, 0.0, 0.0, 0.0, 0.0, 0.0, 0.0, 0.0, 0.0, 0.0, 0.0, 0.0, 0.0, 0.0, 0.0, 0.0, 0.0, 0.0, 0.0, 0.0, 0.0, 0.0, 0.0, 0.0, 0.0, 0.0, 0.0, 0.0, 0.0, 0.0, 0.0, 0.0, 0.0, 0.0, 0.0, 0.0, 0.0, 0.0, 0.0, 0.0, 0.0, 0.0, 0.0, 0.0, 0.0, 0.0, 0.0, 0.0, 0.0, 0.0, 0.0, 0.0, 0.0, 0.0, 0.0, 0.0, 0.0, 0.0, 0.0, 0.0, 0.0, 0.0, 0.0, 0.0, 0.0, 0.0, 0.0, 0.0, 0.0, 0.0, 0.0, 0.0, 0.0, 0.0, 0.0, 0.0, 0.0, 0.0, 0.0, 0.0, 0.0, 0.0, 0.0, 0.0, 0.0, 0.0, 0.0, 0.0, 0.0, 0.0, 0.0, 0.0, 0.0, 0.0, 0.0, 0.0, 0.0, 0.0, 0.0, 0.0, 0.0, 0.0, 0.0, 0.0, 0.0, 0.0, 0.0, 0.0, 0.0, 0.0, 0.0, 0.0, 0.0, 0.0, 0.0, 0.0, 0.0, 0.0, 0.0, 0.0, 0.0, 0.0, 0.0, 0.0, 0.0, 0.0, 0.0, 0.0, 0.0, 0.0, 0.0, 0.0, 0.0, 0.0, 0.0, 0.0, 0.0, 0.0, 0.0, 0.0, 0.0, 0.0, 0.0, 0.0, 0.0, 0.0, 0.0, 0.0, 0.0, 0.0, 0.0, 0.0, 0.0, 0.0, 0.0, 0.0, 0.0, 0.0, 0.0, 0.0, 0.0, 0.0, 0.0, 0.0, 0.0, 0.0, 0.0, 0.0, 0.0, 0.0, 0.0, 0.0, 0.0, 0.0, 0.0, 0.0, 0.0, 0.0, 0.0, 0.0, 0.0, 0.0, 0.0, 0.0, 0.0, 0.0, 0.0, 0.0, 0.0, 0.0, 0.0, 0.0, 0.0, 0.0, 0.0, 0.0, 0.0, 0.0, 0.0, 0.0, 0.0, 0.0, 0.0, 0.0, 0.0, 0.0, 0.0, 0.0, 0.0, 0.0, 0.0, 0.0, 0.0, 0.0, 0.0, 0.0, 0.0, 0.0, 0.0, 0.0, 0.0, 0.0, 0.0, 0.0, 0.0, 0.0, 0.0, 0.0, 0.0, 0.0, 0.0, 0.0, 0.0, 0.0, 0.0, 0.0, 0.0, 0.0, 0.0, 0.0, 0.0, 0.0, 0.0, 0.0, 0.0, 0.0, 0.0, 0.0, 0.0, 0.0, 0.0, 0.0, 0.0, 0.0, 0.0, 0.0, 0.0, 0.0, 0.0, 0.0, 0.0, 0.0, 0.0, 0.0, 0.0, 0.0, 0.0, 0.0, 0.0, 0.0, 0.0, 0.0, 0.0, 0.0, 0.0, 0.0, 0.0, 0.0, 0.0, 0.0, 0.0, 0.0, 0.0, 0.0, 0.0, 0.0, 0.0, 0.0, 0.0, 0.0, 0.0, 0.0, 0.0, 0.0, 0.0, 0.0, 0.0, 0.0, 0.0, 0.0, 0.0, 0.0, 0.0, 0.0, 0.0, 0.0, 0.0, 0.0, 0.0, 0.0, 0.0, 0.0, 0.0, 0.0, 0.0, 0.0, 0.0, 0.0, 0.0, 0.0, 0.0, 0.0, 0.0, 0.0, 0.0, 0.0, 0.0, 0.0, 0.0, 0.0, 0.0, 0.0, 0.0, 0.0, 0.0, 0.0, 0.0, 0.0, 0.0, 0.0, 0.0, 0.0, 0.0, 0.0, 0.0, 0.0, 0.0, 0.0, 0.0, 0.0, 0.0, 0.0, 0.0, 0.0, 0.0, 0.0, 0.0, 0.0, 0.0, 0.0, 0.0, 0.0, 0.0, 0.0, 0.0, 0.0, 0.0, 0.0, 0.0, 0.0, 0.0, 0.0, 0.0, 0.0, 0.0, 0.0, 0.0, 0.0, 0.0, 0.0, 0.0, 0.0, 0.0, 0.0, 0.0, 0.0, 0.0, 0.0, 0.0, 0.0, 0.0, 0.0, 0.0, 0.0, 0.0, 0.0, 0.0, 0.0, 0.0, 0.0, 0.0, 0.0, 0.0, 0.0, 0.0, 0.0, 0.0, 0.0, 0.0, 0.0, 0.0, 0.0, 0.0, 0.0, 0.0, 0.0, 0.0, 0.0, 0.0, 0.0, 0.0, 0.0, 0.0, 0.0, 0.0, 0.0, 0.0, 0.0, 0.0, 0.0, 0.0, 0.0, 0.0, 0.0, 0.0, 0.0, 0.0, 0.0, 0.0, 0.0, 0.0, 0.0, 0.0, 0.0, 0.0, 0.0, 0.0, 0.0, 0.0, 0.0, 0.0, 0.0, 0.0, 0.0, 0.0, 0.0, 0.0, 0.0, 0.0, 0.0, 0.0, 0.0, 0.0, 0.0, 0.0, 0.0, 0.0, 0.0, 0.0, 0.0, 0.0, 0.0, 0.0, 0.0, 0.0, 0.0, 0.0, 0.0, 0.0, 0.0, 0.0, 0.0, 0.0, 0.0, 0.0, 0.0, 0.0, 0.0, 0.0, 0.0, 0.0, 0.0, 0.0, 0.0, 0.0, 0.0, 0.0, 0.0, 0.0, 0.0, 0.0, 0.0, 0.0, 0.0, 0.0, 0.0, 0.0, 0.0, 0.0, 0.0, 0.0, 0.0, 0.0, 0.0, 0.0, 0.0, 0.0, 0.0, 0.0, 0.0, 0.0, 0.0, 0.0, 0.0, 0.0, 0.0, 0.0, 0.0, 0.0, 0.0, 0.0, 0.0, 0.0, 0.0, 0.0, 0.0, 0.0, 0.0, 0.0, 0.0, 0.0, 0.0, 0.0, 0.0, 0.0, 0.0, 0.0, 0.0, 0.0, 0.0, 0.0, 0.0, 0.0, 0.0, 0.0, 0.0, 0.0, 0.0, 0.0, 0.0, 0.0, 0.0, 0.0, 0.0, 0.0, 0.0, 0.0, 0.0, 0.0, 0.0, 0.0, 0.0, 0.0, 0.0, 0.0, 0.0, 0.0, 0.0, 0.0, 0.0, 0.0, 0.0, 0.0, 0.0, 0.0, 0.0, 0.0, 0.0, 0.0, 0.0, 0.0, 0.0, 0.0, 0.0, 0.0, 0.0, 0.0, 0.0, 0.0, 0.0, 0.0, 0.0, 0.0, 0.0, 0.0, 0.0, 0.0, 0.0, 0.0, 0.0, 0.0, 0.0, 0.0, 0.0, 0.0, 0.0, 0.0, 0.0, 0.0, 0.0, 0.0, 0.0, 0.0, 0.0, 0.0, 0.0, 0.0, 0.0, 0.0, 0.0, 0.0, 0.0, 0.0, 0.0, 0.0, 0.0, 0.0, 0.0, 0.0, 0.0, 0.0, 0.0, 0.0, 0.0, 0.0, 0.0, 0.0, 0.0, 0.0, 0.0, 0.0, 0.0, 0.0, 0.0, 0.0, 0.0, 0.0, 0.0, 0.0, 0.0, 0.0, 0.0, 0.0, 0.0, 0.0, 0.0, 0.0, 0.0, 0.0, 0.0, 0.0, 0.0, 0.0, 0.0, 0.0, 0.0, 0.0, 0.0, 0.0, 0.0, 0.0, 0.0, 0.0, 0.0, 0.0, 0.0, 0.0, 0.0, 0.0, 0.0, 0.0, 0.0, 0.0, 0.0, 0.0, 0.0, 0.0, 0.0, 0.0, 0.0, 0.0, 0.0, 0.0, 0.0, 0.0, 0.0, 0.0, 0.0, 0.0, 0.0, 0.0, 0.0, 0.0, 0.0, 0.0, 0.0, 0.0, 0.0, 0.0, 0.0, 0.0, 0.0, 0.0, 0.0, 0.0, 0.0, 0.0, 0.0, 0.0, 0.0, 0.0, 0.0, 0.0, 0.0, 0.0, 0.0, 0.0, 0.0, 0.0, 0.0, 0.0, 0.0, 0.0, 0.0, 0.0, 0.0, 0.0, 0.0, 0.0, 0.0, 0.0, 0.0, 0.0, 0.0, 0.0, 0.0, 0.0, 0.0, 0.0, 0.0, 0.0, 0.0, 0.0, 0.0, 0.0, 0.0, 0.0, 0.0, 0.0, 0.0, 0.0, 0.0, 0.0, 0.0, 0.0, 0.0, 0.0, 0.0, 0.0, 0.0, 0.0, 0.0, 0.0, 0.0, 0.0, 0.0, 0.0, 0.0, 0.0, 0.0, 0.0, 0.0, 0.0, 0.0, 0.0, 0.0, 0.0, 0.0, 0.0, 0.0, 0.0, 0.0, 0.0, 0.0, 0.0, 0.0, 0.0, 0.0, 0.0, 0.0, 0.0, 0.0, 0.0, 0.0, 0.0, 0.0, 0.0, 0.0, 0.0, 0.0, 0.0, 0.0, 0.0, 0.0, 0.0, 0.0, 0.0, 0.0, 0.0, 0.0, 0.0, 0.0, 0.0, 0.0, 0.0, 0.0, 0.0, 0.0, 0.0, 0.0, 0.0, 0.0, 0.0, 0.0, 0.0, 0.0, 0.0, 0.0, 0.0, 0.0, 0.0, 0.0, 0.0, 0.0, 0.0, 0.0, 0.0, 0.0, 0.0, 0.0, 0.0, 0.0, 0.0, 0.0, 0.0, 0.0, 0.0, 0.0, 0.0, 0.0, 0.0, 0.0, 0.0, 0.0, 0.0, 0.0, 0.0, 0.0, 0.0, 0.0, 0.0, 0.0, 0.0, 0.0, 0.0, 0.0, 0.0, 0.0, 0.0, 0.0, 0.0, 0.0, 0.0, 0.0, 0.0, 0.0, 0.0, 0.0, 0.0, 0.0, 0.0, 0.0, 0.0, 0.0, 0.0, 0.0, 0.0, 0.0, 0.0, 0.0, 0.0, 0.0, 0.0, 0.0, 0.0, 0.0, 0.0, 0.0, 0.0, 0.0, 0.0, 0.0, 0.0, 0.0, 0.0, 0.0, 0.0, 0.0, 0.0, 0.0, 0.0, 0.0, 0.0, 0.0, 0.0, 0.0, 0.0, 0.0, 0.0, 0.0, 0.0, 0.0, 0.0, 0.0, 0.0, 0.0, 0.0, 0.0, 0.0, 0.0, 0.0, 0.0, 0.0, 0.0, 0.0, 0.0, 0.0, 0.0, 0.0, 0.0, 0.0, 0.0, 0.0, 0.0, 0.0, 0.0, 0.0, 0.0, 0.0, 0.0, 0.0, 0.0, 0.0, 0.0, 0.0, 0.0, 0.0, 0.0, 0.0, 0.0, 0.0, 0.0, 0.0, 0.0, 0.0, 0.0, 0.0, 0.0, 0.0, 0.0, 0.0, 0.0, 0.0, 0.0, 0.0, 0.0, 0.0, 0.0, 0.0, 0.0, 0.0, 0.0, 0.0, 0.0, 0.0, 0.0, 0.0, 0.0, 0.0, 0.0, 0.0, 0.0, 0.0, 0.0, 0.0, 0.0, 0.0, 0.0, 0.0, 0.0, 0.0, 0.0, 0.0, 0.0, 0.0, 0.0, 0.0, 0.0, 0.0, 0.0, 0.0, 0.0, 0.0, 0.0, 0.0, 0.0, 0.0, 0.0, 0.0, 0.0, 0.0, 0.0, 0.0, 0.0, 0.0, 0.0, 0.0, 0.0, 0.0, 0.0, 0.0, 0.0, 0.0, 0.0, 0.0, 0.0, 0.0, 0.0, 0.0, 0.0, 0.0, 0.0, 0.0, 0.0, 0.0, 0.0, 0.0, 0.0, 0.0, 0.0, 0.0, 0.0, 0.0, 0.0, 0.0, 0.0, 0.0, 0.0, 0.0, 0.0, 0.0, 0.0, 0.0, 0.0, 0.0, 0.0, 0.0, 0.0, 0.0, 0.0, 0.0, 0.0, 0.0, 0.0, 0.0, 0.0, 0.0, 0.0, 0.0, 0.0, 0.0, 0.0, 0.0, 0.0, 0.0, 0.0, 0.0, 0.0, 0.0, 0.0, 0.0, 0.0, 0.0, 0.0, 0.0, 0.0, 0.0, 0.0, 0.0, 0.0, 0.0, 0.0, 0.0, 0.0, 0.0, 0.0, 0.0, 0.0, 0.0, 0.0, 0.0, 0.0, 0.0, 0.0, 0.0, 0.0, 0.0, 0.0, 0.0, 0.0, 0.0, 0.0, 0.0, 0.0, 0.0, 0.0, 0.0, 0.0, 0.0, 0.0, 0.0, 0.0, 0.0, 0.0, 0.0, 0.0, 0.0, 0.0, 0.0, 0.0, 0.0, 0.0, 0.0, 0.0, 0.0, 0.0, 0.0, 0.0, 0.0, 0.0, 0.0, 0.0, 0.0, 0.0, 0.0, 0.0, 0.0, 0.0, 0.0, 0.0, 0.0, 0.0, 0.0, 0.0, 0.0, 0.0, 0.0, 0.0, 0.0, 0.0, 0.0, 0.0, 0.0, 0.0, 0.0, 0.0, 0.0, 0.0, 0.0, 0.0, 0.0, 0.0, 0.0, 0.0, 0.0, 0.0, 0.0, 0.0, 0.0, 0.0, 0.0, 0.0, 0.0, 0.0, 0.0, 0.0, 0.0, 0.0, 0.0, 0.0, 0.0, 0.0, 0.0, 0.0, 0.0, 0.0, 0.0, 0.0, 0.0, 0.0, 0.0, 0.0, 0.0, 0.0, 0.0, 0.0, 0.0, 0.0, 0.0, 0.0, 0.0, 0.0, 0.0, 0.0, 0.0, 0.0, 0.0, 0.0, 0.0, 0.0, 0.0, 0.0, 0.0, 0.0, 0.0, 0.0, 0.0, 0.0, 0.0, 0.0, 0.0, 0.0, 0.0, 0.0, 0.0, 0.0, 0.0, 0.0, 0.0, 0.0, 0.0, 0.0, 0.0, 0.0, 0.0, 0.0, 0.0, 0.0, 0.0, 0.0, 0.0, 0.0, 0.0, 0.0, 0.0, 0.0, 0.0, 0.0, 0.0, 0.0, 0.0, 0.0, 0.0, 0.0, 0.0, 0.0, 0.0, 0.0, 0.0, 0.0, 0.0, 0.0, 0.0, 0.0, 0.0, 0.0, 0.0, 0.0, 0.0, 0.0, 0.0, 0.0, 0.0, 0.0, 0.0, 0.0, 0.0, 0.0, 0.0, 0.0, 0.0, 0.0, 0.0, 0.0, 0.0, 0.0, 0.0, 0.0, 0.0, 0.0, 0.0, 0.0, 0.0, 0.0, 0.0, 0.0, 0.0, 0.0, 0.0, 0.0, 0.0, 0.0, 0.0, 0.0, 0.0, 0.0, 0.0, 0.0, 0.0, 0.0, 0.0, 0.0, 0.0, 0.0, 0.0, 0.0, 0.0, 0.0, 0.0, 0.0, 0.0, 0.0, 0.0, 0.0, 0.0, 0.0, 0.0, 0.0, 0.0, 0.0, 0.0, 0.0, 0.0, 0.0, 0.0, 0.0, 0.0, 0.0, 0.0, 0.0, 0.0, 0.0, 0.0, 0.0, 0.0, 0.0, 0.0, 0.0, 0.0, 0.0, 0.0, 0.0, 0.0, 0.0, 0.0, 0.0, 0.0, 0.0, 0.0, 0.0, 0.0, 0.0, 0.0, 0.0, 0.0, 0.0, 0.0, 0.0, 0.0, 0.0, 0.0, 0.0, 0.0, 0.0, 0.0, 0.0, 0.0, 0.0, 0.0, 0.0, 0.0, 0.0, 0.0, 0.0, 0.0, 0.0, 0.0, 0.0, 0.0, 0.0, 0.0, 0.0, 0.0, 0.0, 0.0, 0.0, 0.0, 0.0, 0.0, 0.0, 0.0, 0.0, 0.0, 0.0, 0.0, 0.0, 0.0, 0.0, 0.0, 0.0, 0.0, 0.0, 0.0, 0.0, 0.0, 0.0, 0.0, 0.0, 0.0, 0.0, 0.0, 0.0, 0.0, 0.0, 0.0, 0.0, 0.0, 0.0, 0.0, 0.0, 0.0, 0.0, 0.0, 0.0, 0.0, 0.0, 0.0, 0.0, 0.0, 0.0, 0.0, 0.0, 0.0, 0.0, 0.0, 0.0, 0.0, 0.0, 0.0, 0.0, 0.0, 0.0, 0.0, 0.0, 0.0, 0.0, 0.0, 0.0, 0.0, 0.0, 0.0, 0.0, 0.0, 0.0, 0.0, 0.0, 0.0, 0.0, 0.0, 0.0, 0.0, 0.0, 0.0, 0.0, 0.0, 0.0, 0.0, 0.0, 0.0, 0.0, 0.0, 0.0, 0.0, 0.0, 0.0, 0.0, 0.0, 0.0, 0.0, 0.0, 0.0, 0.0, 0.0, 0.0, 0.0, 0.0, 0.0, 0.0, 0.0, 0.0, 0.0, 0.0, 0.0, 0.0, 0.0, 0.0, 0.0, 0.0, 0.0, 0.0, 0.0, 0.0, 0.0, 0.0, 0.0, 0.0, 0.0, 0.0, 0.0, 0.0, 0.0, 0.0, 0.0, 0.0, 0.0, 0.0, 0.0, 0.0, 0.0, 0.0, 0.0, 0.0, 0.0, 0.0, 0.0, 0.0, 0.0, 0.0, 0.0, 0.0, 0.0, 0.0, 0.0, 0.0, 0.0, 0.0, 0.0, 0.0, 0.0, 0.0, 0.0, 0.0, 0.0, 0.0, 0.0, 0.0, 0.0, 0.0, 0.0, 0.0, 0.0, 0.0, 0.0, 0.0, 0.0, 0.0, 0.0, 0.0, 0.0, 0.0, 0.0, 0.0, 0.0, 0.0, 0.0, 0.0, 0.0, 0.0, 0.0, 0.0, 0.0, 0.0, 0.0, 0.0, 0.0, 0.0, 0.0, 0.0, 0.0, 0.0, 0.0, 0.0, 0.0, 0.0, 0.0, 0.0, 0.0, 0.0, 0.0, 0.0, 0.0, 0.0, 0.0, 0.0, 0.0, 0.0, 0.0, 0.0, 0.0, 0.0, 0.0, 0.0, 0.0, 0.0, 0.0, 0.0, 0.0, 0.0, 0.0, 0.0, 0.0, 0.0, 0.0, 0.0, 0.0, 0.0, 0.0, 0.0, 0.0, 0.0, 0.0, 0.0, 0.0, 0.0, 0.0, 0.0, 0.0, 0.0, 0.0, 0.0, 0.0, 0.0, 0.0, 0.0, 0.0, 0.0, 0.0, 0.0, 0.0, 0.0, 0.0, 0.0, 0.0, 0.0, 0.0, 0.0, 0.0, 0.0, 0.0, 0.0, 0.0, 0.0, 0.0, 0.0, 0.0, 0.0, 0.0, 0.0, 0.0, 0.0, 0.0, 0.0, 0.0, 0.0, 0.0, 0.0, 0.0, 0.0, 0.0, 0.0, 0.0, 0.0, 0.0, 0.0, 0.0, 0.0, 0.0, 0.0, 0.0, 0.0, 0.0, 0.0, 0.0, 0.0, 0.0, 0.0, 0.0, 0.0, 0.0, 0.0, 0.0, 0.0, 0.0, 0.0, 0.0, 0.0, 0.0, 0.0, 0.0, 0.0, 0.0, 0.0, 0.0, 0.0, 0.0, 0.0, 0.0, 0.0, 0.0, 0.0, 0.0, 0.0, 0.0, 0.0, 0.0, 0.0, 0.0, 0.0, 0.0, 0.0, 0.0, 0.0, 0.0, 0.0, 0.0, 0.0, 0.0, 0.0, 0.0, 0.0, 0.0, 0.0, 0.0, 0.0, 0.0, 0.0, 0.0, 0.0, 0.0, 0.0, 0.0, 0.0, 0.0, 0.0, 0.0, 0.0, 0.0, 0.0, 0.0, 0.0, 0.0, 0.0, 0.0, 0.0, 0.0, 0.0, 0.0, 0.0, 0.0, 0.0, 0.0, 0.0, 0.0, 0.0, 0.0, 0.0, 0.0, 0.0, 0.0, 0.0, 0.0, 0.0, 0.0, 0.0, 0.0, 0.0, 0.0, 0.0, 0.0, 0.0, 0.0, 0.0, 0.0, 0.0, 0.0, 0.0, 0.0, 0.0, 0.0, 0.0, 0.0, 0.0, 0.0, 0.0, 0.0, 0.0, 0.0, 0.0, 0.0, 0.0, 0.0, 0.0, 0.0, 0.0, 0.0, 0.0, 0.0, 0.0, 0.0, 0.0, 0.0, 0.0, 0.0, 0.0, 0.0, 0.0, 0.0, 0.0, 0.0, 0.0, 0.0, 0.0, 0.0, 0.0, 0.0, 0.0, 0.0, 0.0, 0.0, 0.0, 0.0, 0.0, 0.0, 0.0, 0.0, 0.0, 0.0, 0.0, 0.0, 0.0, 0.0, 0.0, 0.0, 0.0, 0.0, 0.0, 0.0, 0.0, 0.0, 0.0, 0.0, 0.0, 0.0, 0.0, 0.0, 0.0, 0.0, 0.0, 0.0, 0.0, 0.0, 0.0, 0.0, 0.0, 0.0, 0.0, 0.0, 0.0, 0.0, 0.0, 0.0, 0.0, 0.0, 0.0, 0.0, 0.0, 0.0, 0.0, 0.0, 0.0, 0.0, 0.0, 0.0, 0.0, 0.0, 0.0, 0.0, 0.0, 0.0, 0.0, 0.0, 0.0, 0.0, 0.0, 0.0, 0.0, 0.0, 0.0, 0.0, 0.0, 0.0, 0.0, 0.0, 0.0, 0.0, 0.0, 0.0, 0.0, 0.0, 0.0, 0.0, 0.0, 0.0, 0.0, 0.0, 0.0, 0.0, 0.0, 0.0, 0.0, 0.0, 0.0, 0.0, 0.0, 0.0, 0.0, 0.0, 0.0, 0.0, 0.0, 0.0, 0.0, 0.0, 0.0, 0.0, 0.0, 0.0, 0.0, 0.0, 0.0, 0.0, 0.0, 0.0, 0.0, 0.0, 0.0, 0.0, 0.0, 0.0, 0.0, 0.0, 0.0, 0.0, 0.0, 0.0, 0.0, 0.0, 0.0, 0.0, 0.0, 0.0, 0.0, 0.0, 0.0, 0.0, 0.0, 0.0, 0.0, 0.0, 0.0, 0.0, 0.0, 0.0, 0.0, 0.0, 0.0, 0.0, 0.0, 0.0, 0.0, 0.0, 0.0, 0.0, 0.0, 0.0, 0.0, 0.0, 0.0, 0.0, 0.0, 0.0, 0.0, 0.0, 0.0, 0.0, 0.0, 0.0, 0.0, 0.0, 0.0, 0.0, 0.0, 0.0, 0.0, 0.0, 0.0, 0.0, 0.0, 0.0, 0.0, 0.0, 0.0, 0.0, 0.0, 0.0, 0.0, 0.0, 0.0, 0.0, 0.0, 0.0, 0.0, 0.0, 0.0, 0.0, 0.0, 0.0, 0.0, 0.0, 0.0, 0.0, 0.0, 0.0, 0.0, 0.0, 0.0, 0.0, 0.0, 0.0, 0.0, 0.0, 0.0, 0.0, 0.0, 0.0, 0.0, 0.0, 0.0, 0.0, 0.0, 0.0, 0.0, 0.0, 0.0, 0.0, 0.0, 0.0, 0.0, 0.0, 0.0, 0.0, 0.0, 0.0, 0.0, 0.0, 0.0, 0.0, 0.0, 0.0, 0.0, 0.0, 0.0, 0.0, 0.0, 0.0, 0.0, 0.0, 0.0, 0.0, 0.0, 0.0, 0.0, 0.0, 0.0, 0.0, 0.0, 0.0, 0.0, 0.0, 0.0, 0.0, 0.0, 0.0, 0.0, 0.0, 0.0, 0.0, 0.0, 0.0, 0.0, 0.0, 0.0, 0.0, 0.0, 0.0, 0.0, 0.0, 0.0, 0.0, 0.0, 0.0, 0.0, 0.0, 0.0, 0.0, 0.0, 0.0, 0.0, 0.0, 0.0, 0.0, 0.0, 0.0, 0.0, 0.0, 0.0, 0.0, 0.0, 0.0, 0.0, 0.0, 0.0, 0.0, 0.0, 0.0, 0.0, 0.0, 0.0, 0.0, 0.0, 0.0, 0.0, 0.0, 0.0, 0.0, 0.0, 0.0, 0.0, 0.0, 0.0, 0.0, 0.0, 0.0, 0.0, 0.0, 0.0, 0.0, 0.0, 0.0, 0.0, 0.0, 0.0, 0.0, 0.0, 0.0, 0.0, 0.0, 0.0, 0.0, 0.0, 0.0, 0.0, 0.0, 0.0, 0.0, 0.0, 0.0, 0.0, 0.0, 0.0, 0.0, 0.0, 0.0, 0.0, 0.0, 0.0, 0.0, 0.0, 0.0, 0.0, 0.0, 0.0, 0.0, 0.0, 0.0, 0.0, 0.0, 0.0, 0.0, 0.0, 0.0, 0.0, 0.0, 0.0, 0.0, 0.0, 0.0, 0.0, 0.0, 0.0, 0.0, 0.0, 0.0, 0.0, 0.0, 0.0, 0.0, 0.0, 0.0, 0.0, 0.0, 0.0, 0.0, 0.0, 0.0, 0.0, 0.0, 0.0, 0.0, 0.0, 0.0, 0.0, 0.0, 0.0, 0.0, 0.0, 0.0, 0.0, 0.0, 0.0, 0.0, 0.0, 0.0, 0.0, 0.0, 0.0, 0.0, 0.0, 0.0, 0.0, 0.0, 0.0, 0.0, 0.0, 0.0, 0.0, 0.0, 0.0, 0.0, 0.0, 0.0, 0.0, 0.0, 0.0, 0.0, 0.0, 0.0, 0.0, 0.0, 0.0, 0.0, 0.0, 0.0, 0.0, 0.0, 0.0, 0.0, 0.0, 0.0, 0.0, 0.0, 0.0, 0.0, 0.0, 0.0, 0.0, 0.0, 0.0, 0.0, 0.0, 0.0, 0.0, 0.0, 0.0, 0.0, 0.0, 0.0, 0.0, 0.0, 0.0, 0.0, 0.0, 0.0, 0.0, 0.0, 0.0, 0.0, 0.0, 0.0, 0.0, 0.0, 0.0, 0.0, 0.0, 0.0, 0.0, 0.0, 0.0, 0.0, 0.0, 0.0, 0.0, 0.0, 0.0, 0.0, 0.0, 0.0, 0.0, 0.0, 0.0, 0.0, 0.0, 0.0, 0.0, 0.0, 0.0, 0.0, 0.0, 0.0, 0.0, 0.0, 0.0, 0.0, 0.0, 0.0, 0.0, 0.0, 0.0, 0.0, 0.0, 0.0, 0.0, 0.0, 0.0, 0.0, 0.0, 0.0, 0.0, 0.0, 0.0, 0.0, 0.0, 0.0, 0.0, 0.0, 0.0, 0.0, 0.0, 0.0, 0.0, 0.0, 0.0, 0.0, 0.0, 0.0, 0.0, 0.0, 0.0, 0.0, 0.0, 0.0, 0.0, 0.0, 0.0, 0.0, 0.0, 0.0, 0.0, 0.0, 0.0, 0.0, 0.0, 0.0, 0.0, 0.0, 0.0, 0.0, 0.0, 0.0, 0.0, 0.0, 0.0, 0.0, 0.0, 0.0, 0.0, 0.0, 0.0, 0.0, 0.0, 0.0, 0.0, 0.0, 0.0, 0.0, 0.0, 0.0, 0.0, 0.0, 0.0, 0.0, 0.0, 0.0, 0.0, 0.0, 0.0, 0.0, 0.0, 0.0, 0.0])
me_circle_001.materials.append(mat_material_001)
me_circle_001.update()

# ---- objects
ob_light = bpy.data.objects.new('Light', light_light)
ob_camera = bpy.data.objects.new('Camera', cam_camera)
ob_circle = bpy.data.objects.new('Circle', me_circle_001)

# ---- transforms, parenting, visibility, modifiers, constraints
ob_light.location = (4.076, 1.005, 5.904)
ob_light.rotation_euler = (0.6503, 0.05522, 1.866)
ob_light.lock_rotations_4d = False
ob_light.empty_display_type = 'ARROWS'
ob_light.color = (0.0, 0.0, 0.0, 0.0)
ob_light.lineart.crease_threshold = 0.0
ob_camera.location = (-6.378, -11.19, 8.602)
ob_camera.rotation_euler = (0.9632, -3.811e-07, -0.6989)
ob_camera.lock_rotations_4d = False
ob_camera.empty_display_type = 'ARROWS'
ob_camera.color = (0.0, 0.0, 0.0, 0.0)
ob_camera.display_type = 'WIRE'
ob_camera.lineart.crease_threshold = 0.0
ob_circle.location = (0.0, 0.0, 0.0)
_m = ob_circle.modifiers.new('Smooth by Angle', 'NODES')
_m.node_group = ng_smooth_by_angle
_gi = [s.identifier for s in ng_smooth_by_angle.interface.items_tree if s.item_type == 'SOCKET' and s.in_out == 'INPUT']
_m[_gi[1]] = 1.396  # Angle
_m.use_pin_to_last = True
_m.show_group_selector = False

# ---- collection membership
col_collection.objects.link(ob_light)
col_collection.objects.link(ob_camera)
col_collection.objects.link(ob_circle)

# ---- scene / render settings (as saved in the file)
scene.camera = ob_camera
scene.frame_start = 1; scene.frame_end = 250; scene.frame_set(1)
scene.render.engine = 'BLENDER_EEVEE_NEXT'
bpy.context.view_layer.update()
